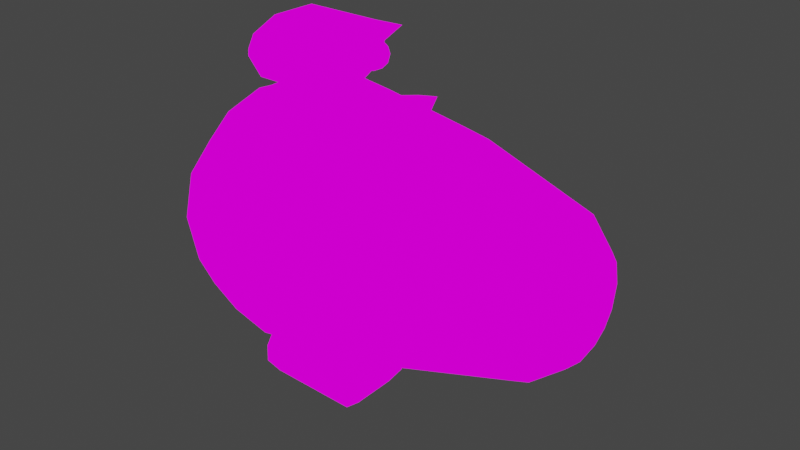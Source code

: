 # Source: ship-pirate.blend  (saved by Blender 2.93.21; exported with 4.5.12 LTS)
import bpy
from mathutils import Matrix  # noqa: F401  (used for matrix-valued properties, if any)

bpy.ops.wm.read_factory_settings(use_empty=True)
scene = bpy.context.scene
scene.name = 'Scene'

# ---- images (referenced by path relative to the original .blend; pixels are not part of the script)
import os
ASSET_DIR = os.environ.get("B2B_ASSET_DIR", "")  # directory of the original .blend (textures are referenced by path, not embedded)
HERE = os.path.dirname(os.path.abspath(__file__))  # packed textures are extracted next to this script under _unpacked/

def load_image(name, relpath, width, height, colorspace="sRGB"):
    """Load a texture the original file referenced (path relative to the .blend, or extracted next to this script)."""
    p = next((c for c in (os.path.join(HERE, relpath), os.path.join(ASSET_DIR, relpath)) if relpath and os.path.exists(c)), "")
    if p:
        img = bpy.data.images.load(p, check_existing=True)
        img.name = name
    else:  # same state as the original file: an image datablock whose file is absent (Cycles renders it pink)
        img = bpy.data.images.new(name, width, height)
        img.source = "FILE"
        img.filepath = "//" + (relpath or name)
    img.colorspace_settings.name = colorspace
    return img
img_src_ship_pirate_texture_psd = load_image('src-ship-pirate-texture.psd', 'src-ship-pirate-texture.psd', 1024, 1024, 'sRGB')

# ---- materials (node trees are filled in below, after node groups)
mat_material = bpy.data.materials.new('Material')
mat_material.use_transparent_shadow = False

# ---- material node trees
mat_material.use_nodes = True; mat_material.node_tree.nodes.clear()
_N = mat_material.node_tree.nodes; _L = mat_material.node_tree.links
n0 = _N.new('ShaderNodeBsdfPrincipled'); n0.name = 'Principled BSDF'; n0.location = (10, 300)
n0.distribution = 'GGX'
n0.subsurface_method = 'BURLEY'
n0.inputs[0].default_value = (0.0, 0.0, 0.0, 1.0)
n0.inputs[2].default_value = 1.0
n0.inputs[3].default_value = 1.45
n0.inputs[13].default_value = 0.0
n0.inputs[28].default_value = 1.0
n1 = _N.new('ShaderNodeOutputMaterial'); n1.name = 'Material Output'; n1.location = (300, 300)
n2 = _N.new('ShaderNodeTexImage'); n2.name = 'Image Texture'; n2.location = (-301, -12)
n2.image = img_src_ship_pirate_texture_psd
_L.new(n0.outputs[0], n1.inputs[0])
_L.new(n2.outputs[0], n0.inputs[27])
n1.is_active_output = True

# ---- world
world_world = bpy.data.worlds.new('World'); scene.world = world_world
world_world.use_nodes = True; world_world.node_tree.nodes.clear()
_N = world_world.node_tree.nodes; _L = world_world.node_tree.links
n0 = _N.new('ShaderNodeOutputWorld'); n0.name = 'World Output'; n0.location = (300, 300)
n1 = _N.new('ShaderNodeBackground'); n1.name = 'Background'; n1.location = (10, 300)
n1.inputs[0].default_value = (0.05088, 0.05088, 0.05088, 1.0)
_L.new(n1.outputs[0], n0.inputs[0])
n0.is_active_output = True
world_world.color = (0.05088, 0.05088, 0.05088)
world_world.use_sun_shadow = False
world_world.sun_shadow_jitter_overblur = 0.0

# ---- meshes
me_cube = bpy.data.meshes.new('Cube')
me_cube.from_pydata([(-0.9238, -0.9238, 0.9238), (-0.8527, 1.015, 1.084), (3.422, -0.453, 0.4517), (3.422, 0.4505, 0.4517), (3.422, -0.5723, 0.2771), (3.422, 0.5698, 0.2771), (3.422, 0.2758, 0.5711), (3.422, -0.001264, 0.6298), (3.422, -0.2784, 0.5711), (-0.5442, -1.059, 1.059), (-8.17e-08, -1.126, 1.126), (3.062, -0.6644, 0.6644), (3.062, 0.6644, 0.6644), (-9.062e-09, 1.075, 1.172), (-0.5442, 1.076, 1.191), (-0.8739, 0.5747, 1.267), (-1.053, -0.01803, 1.254), (-1.015, -0.5478, 1.127), (-1.059, -1.122, 0.5481), (-1.011, 1.198, 0.6139), (2.708, -0.3674, 0.3674), (2.708, 1.711e-08, 0.5187), (2.708, 0.3674, 0.3674), (3.062, -0.3667, 0.8454), (3.062, -1.327e-07, 0.9067), (3.062, 0.3667, 0.8454), (-1.012e-07, -0.6155, 1.445), (-7.339e-08, 1.676e-08, 1.551), (-3.624e-08, 0.6155, 1.445), (-0.5442, -0.5841, 1.347), (-0.5442, 6.849e-08, 1.445), (-0.5442, 0.61, 1.436), (-1.45, -0.09223, 0.7085), (3.062, -0.8454, 0.3667), (-7.515e-08, -1.445, 0.6155), (-0.5442, -1.347, 0.5841), (3.062, 0.8454, 0.3667), (0.0006944, 1.437, 0.6905), (1.515, -0.9761, 0.9761), (1.515, 0.9761, 0.9761), (1.515, -0.5387, 1.254), (1.515, -5.764e-08, 1.352), (1.515, 0.5387, 1.254), (1.515, -1.254, 0.5387), (1.515, 1.254, 0.5387), (5.226e-08, 1.516, 0.3199), (-0.5442, 1.478, 0.4463), (6.793e-09, 1.197, 1.041), (-0.5442, 1.267, 0.9112), (0.000806, 1.994, 0.8194), (-0.5442, 1.631, 0.7234), (-0.5442, 1.493, 0.8145), (0.0008059, 1.631, 0.943), (0.000806, 1.812, 0.5971), (-0.5442, 1.564, 0.5908), (-1.605, 0.7051, 0.8046), (-1.03, 0.518, 1.178), (-0.9556, 0.9068, 0.9915), (-1.05, 1.088, 0.6044), (-1.258, 0.9545, 0.2433), (-1.458, 0.5854, 0.1197), (-1.438, 0.01581, 0.6932), (-1.23, 0.1489, 1.054), (-1.533, 0.1966, 0.3061), (-1.158, 0.5637, 1.152), (-1.094, 0.8995, 0.9906), (-1.175, 1.056, 0.6562), (-1.355, 0.9407, 0.3443), (-1.528, 0.6219, 0.2376), (-1.511, 0.1299, 0.7329), (-1.331, 0.2449, 1.045), (-1.592, 0.2861, 0.3985), (-1.264, 0.5987, 1.126), (-1.209, 0.8889, 0.9869), (-1.279, 1.024, 0.6979), (-1.435, 0.9246, 0.4283), (-1.584, 0.649, 0.3361), (-1.569, 0.2237, 0.7642), (-1.414, 0.3231, 1.034), (-1.64, 0.3587, 0.4752), (-1.392, 0.6393, 1.073), (-1.35, 0.8605, 0.9665), (-1.403, 0.9634, 0.7462), (-1.522, 0.8877, 0.5408), (-1.636, 0.6777, 0.4705), (-1.624, 0.3536, 0.7968), (-1.506, 0.4293, 1.002), (-1.678, 0.4565, 0.5765), (-1.476, 0.6641, 1.008), (-1.446, 0.8217, 0.9327), (-1.484, 0.895, 0.7758), (-1.569, 0.841, 0.6295), (-1.65, 0.6914, 0.5794), (-1.642, 0.4606, 0.8118), (-1.557, 0.5145, 0.9582), (-1.68, 0.5338, 0.6549), (-0.9535, 0.8687, 0.9481), (-1.021, 0.5176, 1.116), (-1.039, 1.032, 0.5986), (-1.407, 0.5785, 0.161), (-1.227, 0.9118, 0.2725), (-1.201, 0.1844, 1.005), (-1.389, 0.06418, 0.6788), (-1.475, 0.2274, 0.3292), (-0.7492, 0.01929, 1.922), (0.2643, 0.6877, 1.923), (0.2567, -0.4755, 1.945), (0.5679, 0.3494, 2.15), (0.5679, -0.3276, 2.158), (0.6493, 0.5239, 2.209), (0.6249, 0.2993, 2.285), (0.6249, -0.2659, 2.291), (0.6493, -0.4969, 2.219), (0.2643, 0.2515, 1.67), (0.2643, 0.3208, 1.703), (0.2643, -0.3373, 1.709), (0.2643, -0.2709, 1.675), (0.6493, -0.4969, 2.219), (0.6493, 0.5239, 2.209), (0.2567, 0.479, 1.935), (0.2643, -0.685, 1.937), (0.2643, 0.4998, 1.647), (0.2643, 0.3324, 1.568), (0.2643, -0.3605, 1.575), (0.2643, -0.5209, 1.657), (-0.2907, 0.479, 1.935), (-0.2907, -0.4755, 1.945), (0.02043, -0.3276, 2.158), (0.02043, 0.3494, 2.15), (-0.2831, 0.3208, 1.703), (-0.2831, 0.2515, 1.67), (-0.2831, -0.2709, 1.675), (-0.2831, -0.3373, 1.709), (-0.08175, -0.2349, 1.686), (0.5035, -0.2318, 1.834), (-0.08175, -0.4081, 1.762), (0.5035, -0.3009, 1.865), (-0.08175, -0.4767, 1.938), (0.5035, -0.3283, 1.935), (-0.08175, -0.4007, 2.111), (0.5035, -0.298, 2.004), (-0.08175, -0.2245, 2.18), (0.5035, -0.2277, 2.032), (-0.08175, -0.05141, 2.104), (0.5035, -0.1586, 2.001), (-0.08175, 0.01724, 1.928), (0.5035, -0.1311, 1.931), (-0.08175, -0.05877, 1.755), (0.5035, -0.1615, 1.862), (0.5123, -0.2337, 1.746), (0.5123, -0.3644, 1.804), (0.5123, -0.4163, 1.937), (0.5123, -0.3589, 2.068), (0.5123, -0.2258, 2.12), (0.5123, -0.09503, 2.062), (0.5123, -0.04316, 1.929), (0.5123, -0.1006, 1.798), (0.6337, -0.3235, 1.843), (0.6337, -0.2325, 1.803), (0.6337, -0.3596, 1.936), (0.6337, -0.3197, 2.027), (0.6337, -0.227, 2.063), (0.6337, -0.1359, 2.023), (0.6337, -0.09983, 1.93), (0.6337, -0.1398, 1.839), (-0.4699, -0.2659, 2.291), (-0.4699, -0.4985, 2.182), (-0.4699, 0.5222, 2.171), (-0.4699, 0.2993, 2.285), (-0.4699, -0.685, 1.937), (-0.4699, 0.6877, 1.923), (-0.4699, 0.3324, 1.568), (-0.4699, 0.4998, 1.647), (-0.4699, -0.5209, 1.657), (-0.4699, -0.3605, 1.575), (-0.08175, 0.2096, 1.686), (0.5035, 0.2128, 1.834), (-0.08175, 0.03652, 1.762), (0.5035, 0.1437, 1.865), (-0.08175, -0.03214, 1.938), (0.5035, 0.1163, 1.935), (-0.08175, 0.04388, 2.111), (0.5035, 0.1466, 2.004), (-0.08175, 0.22, 2.18), (0.5035, 0.2169, 2.032), (-0.08175, 0.3932, 2.104), (0.5035, 0.286, 2.001), (-0.08175, 0.4618, 1.928), (0.5035, 0.3134, 1.931), (-0.08175, 0.3858, 1.755), (0.5035, 0.2831, 1.862), (0.5123, 0.2109, 1.746), (0.5123, 0.08014, 1.804), (0.5123, 0.02827, 1.937), (0.5123, 0.0857, 2.068), (0.5123, 0.2188, 2.12), (0.5123, 0.3496, 2.062), (0.5123, 0.4014, 1.929), (0.5123, 0.344, 1.798), (0.6337, 0.121, 1.843), (0.6337, 0.2121, 1.803), (0.6337, 0.08493, 1.936), (0.6337, 0.1249, 2.027), (0.6337, 0.2176, 2.063), (0.6337, 0.3086, 2.023), (0.6337, 0.3448, 1.93), (0.6337, 0.3048, 1.839), (-0.6882, -0.1598, 2.159), (-0.6882, -0.3962, 2.065), (-0.6882, 0.3834, 2.075), (-0.6882, 0.138, 2.163), (-0.6882, -0.4808, 1.916), (-0.6882, 0.4828, 1.929), (-0.6882, 0.1619, 1.687), (-0.6882, 0.3982, 1.781), (-0.6882, -0.3814, 1.77), (-0.6882, -0.1359, 1.682), (-0.7881, -0.07509, 2.098), (-0.7881, -0.2289, 2.03), (-0.7881, 0.2649, 2.04), (-0.7881, 0.1135, 2.102), (-0.7881, -0.2892, 1.923), (-0.7881, 0.3213, 1.935), (-0.7881, 0.1072, 1.759), (-0.7881, 0.261, 1.828), (-0.7881, -0.2328, 1.818), (-0.7881, -0.08145, 1.755), (-0.7492, 0.07461, 1.806), (-0.7492, -0.04821, 1.809), (-0.7492, -0.1393, 2.003), (-0.7492, -0.1804, 1.93), (-0.7492, -0.1456, 1.856), (-0.7492, -0.03795, 2.046), (-0.7492, 0.08487, 2.044), (-0.7492, 0.1759, 1.85), (-0.7492, 0.217, 1.923), (-0.7492, 0.1823, 1.997), (-1.01, -0.08152, 1.182), (-0.9769, -0.5506, 1.069), (-0.8961, -0.8835, 0.8898), (-1.015, -1.067, 0.5571), (-1.271, -0.5876, 0.6297), (-1.362, -0.1472, 0.6991), (-0.9238, -0.9238, -0.9238), (-0.8527, 1.015, -1.084), (3.422, -0.453, -0.4517), (3.422, 0.4505, -0.4517), (3.422, -0.5723, -0.2771), (3.422, 0.5698, -0.2771), (3.422, 0.2758, -0.5711), (3.422, -0.001264, -0.6298), (3.422, -0.2784, -0.5711), (-0.5442, -1.059, -1.059), (1.676e-08, -1.126, -1.126), (3.062, -0.6644, -0.6644), (3.062, 0.6644, -0.6644), (9.338e-08, 1.075, -1.172), (-0.5442, 1.076, -1.191), (-0.8739, 0.5747, -1.267), (-1.053, -0.01803, -1.254), (-1.015, -0.5478, -1.127), (-1.059, -1.122, -0.5481), (-1.011, 1.198, -0.6139), (2.708, -0.3674, -0.3674), (2.708, -2.241e-07, -0.5187), (2.708, 0.3674, -0.3674), (3.062, -0.3667, -0.8454), (3.062, -1.327e-07, -0.9067), (3.062, 0.3667, -0.8454), (2.506e-08, -0.6155, -1.445), (6.221e-08, 1.676e-08, -1.551), (9.005e-08, 0.6155, -1.445), (-0.5442, -0.5841, -1.347), (-0.5442, 6.849e-08, -1.445), (-0.5442, 0.61, -1.436), (-1.45, -0.09223, -0.7085), (3.062, -0.8454, -0.3667), (-2.134e-08, -1.445, -0.6155), (-0.5442, -1.347, -0.5841), (3.062, 0.8454, -0.3667), (0.0006945, 1.437, -0.6905), (1.515, -0.9761, -0.9761), (1.515, 0.9761, -0.9761), (1.515, -0.5387, -1.254), (1.515, -5.764e-08, -1.352), (1.515, 0.5387, -1.254), (1.515, -1.254, -0.5387), (1.515, 1.254, -0.5387), (8.023e-08, 1.516, -0.3199), (-0.5442, 1.478, -0.4463), (9.783e-08, 1.197, -1.041), (-0.5442, 1.267, -0.9112), (0.000806, 1.994, -0.8194), (-0.5442, 1.631, -0.7234), (-0.5442, 1.493, -0.8145), (0.000806, 1.631, -0.943), (0.000806, 1.812, -0.5971), (-0.5442, 1.564, -0.5908), (-1.605, 0.7051, -0.8046), (-1.03, 0.518, -1.178), (-0.9556, 0.9068, -0.9915), (-1.05, 1.088, -0.6044), (-1.258, 0.9545, -0.2433), (-1.458, 0.5854, -0.1197), (-1.438, 0.01581, -0.6932), (-1.23, 0.1489, -1.054), (-1.533, 0.1966, -0.3061), (-1.158, 0.5637, -1.152), (-1.094, 0.8995, -0.9906), (-1.175, 1.056, -0.6562), (-1.355, 0.9407, -0.3443), (-1.528, 0.6219, -0.2376), (-1.511, 0.1299, -0.7329), (-1.331, 0.2449, -1.045), (-1.592, 0.2861, -0.3985), (-1.264, 0.5987, -1.126), (-1.209, 0.8889, -0.9869), (-1.279, 1.024, -0.6979), (-1.435, 0.9246, -0.4283), (-1.584, 0.649, -0.3361), (-1.569, 0.2237, -0.7642), (-1.414, 0.3231, -1.034), (-1.64, 0.3587, -0.4752), (-1.392, 0.6393, -1.073), (-1.35, 0.8605, -0.9665), (-1.403, 0.9634, -0.7462), (-1.522, 0.8877, -0.5408), (-1.636, 0.6777, -0.4705), (-1.624, 0.3536, -0.7968), (-1.506, 0.4293, -1.002), (-1.678, 0.4565, -0.5765), (-1.476, 0.6641, -1.008), (-1.446, 0.8217, -0.9327), (-1.484, 0.895, -0.7758), (-1.569, 0.841, -0.6295), (-1.65, 0.6914, -0.5794), (-1.642, 0.4606, -0.8118), (-1.557, 0.5145, -0.9582), (-1.68, 0.5338, -0.6549), (-0.9535, 0.8687, -0.9481), (-1.021, 0.5176, -1.116), (-1.039, 1.032, -0.5986), (-1.407, 0.5785, -0.161), (-1.227, 0.9118, -0.2725), (-1.201, 0.1844, -1.005), (-1.389, 0.06418, -0.6788), (-1.475, 0.2274, -0.3292), (3.422, -0.6764, 1.496e-07), (3.422, 0.6285, 1.496e-07), (-1.126, -1.19, -4.923e-08), (-1.052, 1.253, -4.598e-08), (2.708, -0.5187, 2.427e-07), (2.708, -1.044e-07, 1.184e-07), (2.708, 0.5187, 1.516e-09), (-1.572, -0.1064, -6.873e-08), (-1.466, 0.5486, -6.408e-08), (3.062, -0.9067, 1.338e-07), (-5.849e-08, -1.551, -2.557e-15), (-0.5442, -1.445, -2.379e-08), (3.062, 0.9067, 1.338e-07), (9.129e-08, 1.572, 3.991e-15), (-0.5442, 1.513, -2.379e-08), (1.515, -1.352, 6.623e-08), (1.515, 1.352, 6.623e-08), (-0.7492, 0.01929, -1.922), (0.2643, 0.6877, -1.923), (0.2567, -0.4755, -1.945), (0.5679, 0.3494, -2.15), (0.5679, -0.3276, -2.158), (0.6493, 0.5239, -2.209), (0.6249, 0.2993, -2.285), (0.6249, -0.2659, -2.291), (0.6493, -0.4969, -2.219), (0.2643, 0.2515, -1.67), (0.2643, 0.3208, -1.703), (0.2643, -0.3373, -1.709), (0.2643, -0.2709, -1.675), (0.6493, -0.4969, -2.219), (0.6493, 0.5239, -2.209), (0.2567, 0.479, -1.935), (0.2643, -0.685, -1.937), (0.2643, 0.4998, -1.647), (0.2643, 0.3324, -1.568), (0.2643, -0.3605, -1.575), (0.2643, -0.5209, -1.657), (-0.2907, 0.479, -1.935), (-0.2907, -0.4755, -1.945), (0.02043, -0.3276, -2.158), (0.02043, 0.3494, -2.15), (-0.2831, 0.3208, -1.703), (-0.2831, 0.2515, -1.67), (-0.2831, -0.2709, -1.675), (-0.2831, -0.3373, -1.709), (-0.08175, -0.2349, -1.686), (0.5035, -0.2318, -1.834), (-0.08175, -0.4081, -1.762), (0.5035, -0.3009, -1.865), (-0.08175, -0.4767, -1.938), (0.5035, -0.3283, -1.935), (-0.08175, -0.4007, -2.111), (0.5035, -0.298, -2.004), (-0.08175, -0.2245, -2.18), (0.5035, -0.2277, -2.032), (-0.08175, -0.05141, -2.104), (0.5035, -0.1586, -2.001), (-0.08175, 0.01724, -1.928), (0.5035, -0.1311, -1.931), (-0.08175, -0.05877, -1.755), (0.5035, -0.1615, -1.862), (0.5123, -0.2337, -1.746), (0.5123, -0.3644, -1.804), (0.5123, -0.4163, -1.937), (0.5123, -0.3589, -2.068), (0.5123, -0.2258, -2.12), (0.5123, -0.09503, -2.062), (0.5123, -0.04316, -1.929), (0.5123, -0.1006, -1.798), (0.6337, -0.3235, -1.843), (0.6337, -0.2325, -1.803), (0.6337, -0.3596, -1.936), (0.6337, -0.3197, -2.027), (0.6337, -0.227, -2.063), (0.6337, -0.1359, -2.023), (0.6337, -0.09983, -1.93), (0.6337, -0.1398, -1.839), (-0.4699, -0.2659, -2.291), (-0.4699, -0.4985, -2.182), (-0.4699, 0.5222, -2.171), (-0.4699, 0.2993, -2.285), (-0.4699, -0.685, -1.937), (-0.4699, 0.6877, -1.923), (-0.4699, 0.3324, -1.568), (-0.4699, 0.4998, -1.647), (-0.4699, -0.5209, -1.657), (-0.4699, -0.3605, -1.575), (-0.08175, 0.2096, -1.686), (0.5035, 0.2128, -1.834), (-0.08175, 0.03652, -1.762), (0.5035, 0.1437, -1.865), (-0.08175, -0.03214, -1.938), (0.5035, 0.1163, -1.935), (-0.08175, 0.04388, -2.111), (0.5035, 0.1466, -2.004), (-0.08175, 0.22, -2.18), (0.5035, 0.2169, -2.032), (-0.08175, 0.3932, -2.104), (0.5035, 0.286, -2.001), (-0.08175, 0.4618, -1.928), (0.5035, 0.3134, -1.931), (-0.08175, 0.3858, -1.755), (0.5035, 0.2831, -1.862), (0.5123, 0.2109, -1.746), (0.5123, 0.08014, -1.804), (0.5123, 0.02827, -1.937), (0.5123, 0.0857, -2.068), (0.5123, 0.2188, -2.12), (0.5123, 0.3496, -2.062), (0.5123, 0.4014, -1.929), (0.5123, 0.344, -1.798), (0.6337, 0.121, -1.843), (0.6337, 0.2121, -1.803), (0.6337, 0.08493, -1.936), (0.6337, 0.1249, -2.027), (0.6337, 0.2176, -2.063), (0.6337, 0.3086, -2.023), (0.6337, 0.3448, -1.93), (0.6337, 0.3048, -1.839), (-0.6882, -0.1598, -2.159), (-0.6882, -0.3962, -2.065), (-0.6882, 0.3834, -2.075), (-0.6882, 0.138, -2.163), (-0.6882, -0.4808, -1.916), (-0.6882, 0.4828, -1.929), (-0.6882, 0.1619, -1.687), (-0.6882, 0.3982, -1.781), (-0.6882, -0.3814, -1.77), (-0.6882, -0.1359, -1.682), (-0.7881, -0.07509, -2.098), (-0.7881, -0.2289, -2.03), (-0.7881, 0.2649, -2.04), (-0.7881, 0.1135, -2.102), (-0.7881, -0.2892, -1.923), (-0.7881, 0.3213, -1.935), (-0.7881, 0.1072, -1.759), (-0.7881, 0.261, -1.828), (-0.7881, -0.2328, -1.818), (-0.7881, -0.08145, -1.755), (-0.7492, 0.07461, -1.806), (-0.7492, -0.04821, -1.809), (-0.7492, -0.1393, -2.003), (-0.7492, -0.1804, -1.93), (-0.7492, -0.1456, -1.856), (-0.7492, -0.03795, -2.046), (-0.7492, 0.08487, -2.044), (-0.7492, 0.1759, -1.85), (-0.7492, 0.217, -1.923), (-0.7492, 0.1823, -1.997), (-1.01, -0.08152, -1.182), (-0.9769, -0.5506, -1.069), (-0.8961, -0.8835, -0.8898), (-1.075, -1.127, -4.7e-08), (-1.015, -1.067, -0.5571), (-1.271, -0.5876, -0.6297), (-1.362, -0.1472, -0.6991), (-1.357, -0.6105, -5.932e-08), (-1.47, -0.1597, -6.428e-08)], [], [(352, 20, 351), (352, 22, 21), (353, 5, 22), (22, 5, 3), (21, 6, 7), (21, 8, 20), (20, 8, 2), (351, 4, 347), (40, 27, 26), (42, 27, 41), (26, 30, 29), (28, 30, 27), (8, 11, 2), (7, 23, 8), (7, 25, 24), (6, 12, 25), (42, 13, 28), (28, 14, 31), (14, 15, 31), (30, 15, 16), (29, 16, 17), (29, 0, 9), (10, 29, 9), (38, 26, 10), (17, 237, 238), (18, 500, 349), (32, 237, 16), (16, 56, 62), (19, 57, 1), (32, 505, 242), (43, 357, 362), (34, 358, 357), (347, 33, 356), (4, 11, 33), (38, 34, 43), (10, 35, 34), (35, 0, 18), (358, 18, 349), (363, 360, 45), (37, 53, 49), (5, 12, 3), (348, 36, 5), (46, 19, 54), (48, 1, 14), (47, 14, 13), (44, 37, 47), (12, 44, 39), (36, 363, 44), (11, 43, 33), (33, 362, 356), (11, 40, 38), (12, 42, 25), (25, 41, 24), (23, 41, 40), (53, 50, 49), (46, 350, 19), (45, 361, 46), (19, 48, 51), (37, 52, 47), (50, 54, 19), (19, 51, 50), (52, 50, 51), (48, 52, 51), (45, 54, 53), (59, 355, 60), (59, 19, 350), (15, 57, 56), (32, 62, 61), (97, 57, 96), (96, 58, 98), (99, 59, 60), (100, 58, 59), (102, 62, 101), (101, 56, 97), (103, 60, 63), (102, 63, 61), (73, 64, 65), (74, 65, 66), (75, 68, 76), (75, 66, 67), (77, 70, 78), (72, 70, 64), (76, 71, 79), (79, 69, 77), (81, 72, 73), (82, 73, 74), (83, 76, 84), (83, 74, 75), (85, 78, 86), (80, 78, 72), (84, 79, 87), (87, 77, 85), (89, 80, 81), (90, 81, 82), (92, 83, 84), (91, 82, 83), (93, 86, 94), (94, 80, 88), (92, 87, 95), (95, 85, 93), (55, 88, 89), (55, 89, 90), (55, 91, 92), (55, 90, 91), (55, 93, 94), (55, 94, 88), (55, 92, 95), (55, 95, 93), (71, 102, 69), (68, 103, 71), (64, 101, 97), (70, 102, 101), (66, 100, 67), (67, 99, 68), (66, 96, 98), (65, 97, 96), (118, 110, 111), (166, 169, 120), (110, 165, 111), (119, 129, 114), (106, 132, 126), (120, 173, 124), (123, 171, 122), (167, 109, 105), (166, 111, 165), (167, 110, 109), (171, 121, 122), (123, 173, 174), (172, 105, 121), (107, 117, 108), (119, 118, 107), (106, 117, 120), (114, 122, 121), (115, 123, 116), (119, 121, 105), (116, 122, 113), (106, 124, 115), (125, 127, 126), (126, 132, 131), (113, 129, 130), (119, 128, 125), (116, 130, 131), (116, 132, 115), (106, 127, 108), (108, 128, 107), (158, 150, 149), (150, 159, 151), (151, 160, 152), (160, 153, 152), (161, 154, 153), (162, 155, 154), (134, 146, 142), (163, 156, 155), (156, 158, 149), (147, 135, 139), (147, 149, 133), (155, 147, 145), (154, 145, 143), (141, 154, 143), (152, 141, 139), (137, 152, 139), (150, 137, 135), (149, 135, 133), (136, 158, 134), (136, 159, 157), (138, 160, 159), (140, 161, 160), (144, 161, 142), (146, 162, 144), (148, 163, 146), (148, 158, 164), (208, 165, 207), (209, 168, 167), (211, 166, 208), (210, 165, 168), (212, 167, 170), (214, 171, 213), (215, 174, 173), (212, 172, 214), (216, 171, 174), (211, 173, 169), (200, 192, 191), (199, 193, 192), (193, 202, 194), (194, 203, 195), (203, 196, 195), (204, 197, 196), (176, 188, 184), (205, 198, 197), (198, 200, 191), (189, 177, 181), (189, 191, 175), (197, 189, 187), (196, 187, 185), (183, 196, 185), (181, 195, 183), (193, 181, 179), (177, 193, 179), (191, 177, 175), (178, 200, 176), (180, 199, 178), (180, 202, 201), (182, 203, 202), (186, 203, 184), (188, 204, 186), (190, 205, 188), (190, 200, 206), (218, 207, 217), (219, 210, 209), (221, 208, 218), (217, 210, 220), (222, 209, 212), (224, 213, 223), (225, 216, 215), (222, 214, 224), (226, 213, 216), (221, 215, 211), (104, 229, 232), (104, 233, 236), (104, 230, 229), (104, 232, 233), (104, 236, 235), (104, 234, 227), (104, 228, 231), (104, 235, 234), (104, 227, 228), (104, 231, 230), (235, 219, 222), (236, 220, 219), (227, 226, 228), (234, 223, 227), (230, 218, 229), (230, 225, 221), (231, 226, 225), (232, 220, 233), (229, 217, 232), (235, 224, 234), (355, 63, 60), (32, 63, 354), (241, 505, 504), (239, 241, 240), (238, 242, 241), (240, 504, 500), (0, 240, 18), (0, 238, 239), (263, 352, 351), (352, 265, 353), (353, 248, 348), (265, 249, 246), (264, 249, 265), (251, 264, 263), (245, 251, 263), (247, 351, 347), (283, 270, 284), (270, 285, 284), (269, 273, 270), (273, 271, 270), (254, 251, 245), (266, 250, 251), (250, 268, 249), (249, 255, 246), (285, 256, 282), (271, 257, 256), (258, 257, 274), (273, 258, 274), (272, 259, 273), (243, 272, 252), (253, 272, 269), (281, 269, 283), (260, 497, 259), (500, 261, 349), (497, 275, 259), (259, 299, 258), (300, 262, 244), (275, 505, 354), (357, 286, 362), (358, 277, 357), (347, 276, 247), (247, 254, 245), (277, 281, 286), (278, 253, 277), (278, 243, 252), (358, 261, 278), (288, 360, 363), (280, 296, 288), (255, 248, 246), (279, 348, 248), (289, 297, 262), (244, 291, 257), (257, 290, 256), (290, 280, 287), (255, 287, 279), (279, 363, 359), (286, 254, 276), (362, 276, 356), (254, 283, 266), (285, 255, 268), (284, 268, 267), (266, 284, 267), (293, 296, 292), (350, 289, 262), (361, 288, 289), (262, 294, 291), (295, 280, 290), (293, 262, 297), (262, 293, 294), (293, 295, 294), (291, 295, 290), (288, 297, 289), (355, 302, 303), (302, 262, 301), (258, 300, 244), (275, 305, 259), (300, 340, 339), (301, 339, 341), (342, 302, 343), (343, 301, 341), (305, 345, 344), (299, 344, 340), (346, 303, 342), (345, 306, 346), (316, 307, 315), (317, 308, 316), (311, 318, 319), (318, 309, 317), (313, 320, 321), (315, 313, 321), (314, 319, 322), (312, 322, 320), (324, 315, 323), (325, 316, 324), (319, 326, 327), (326, 317, 325), (321, 328, 329), (323, 321, 329), (322, 327, 330), (320, 330, 328), (332, 323, 331), (333, 324, 332), (335, 326, 334), (334, 325, 333), (329, 336, 337), (323, 337, 331), (330, 335, 338), (328, 338, 336), (298, 332, 331), (298, 333, 332), (298, 335, 334), (298, 334, 333), (298, 337, 336), (298, 331, 337), (298, 338, 335), (298, 336, 338), (345, 314, 312), (346, 311, 314), (307, 344, 313), (313, 345, 312), (343, 309, 310), (342, 310, 311), (309, 339, 308), (308, 340, 307), (378, 377, 371), (380, 426, 372), (425, 370, 371), (389, 379, 374), (366, 392, 375), (433, 380, 384), (431, 383, 382), (365, 378, 427), (426, 371, 372), (370, 427, 369), (381, 431, 382), (433, 383, 434), (432, 365, 430), (377, 367, 368), (378, 379, 367), (366, 377, 368), (374, 382, 373), (383, 375, 376), (379, 381, 374), (382, 376, 373), (384, 366, 375), (385, 387, 388), (386, 385, 390), (390, 374, 373), (379, 388, 367), (376, 390, 373), (392, 376, 375), (387, 366, 368), (388, 368, 367), (410, 418, 409), (411, 417, 410), (411, 420, 419), (413, 420, 412), (414, 421, 413), (415, 422, 414), (408, 394, 402), (416, 423, 415), (409, 424, 416), (407, 403, 399), (407, 409, 416), (405, 416, 415), (405, 414, 403), (403, 413, 401), (401, 412, 399), (397, 412, 411), (397, 410, 395), (395, 409, 393), (418, 396, 394), (396, 419, 398), (398, 420, 400), (400, 421, 402), (421, 404, 402), (422, 406, 404), (423, 408, 406), (408, 418, 394), (425, 468, 467), (469, 428, 470), (426, 471, 468), (470, 425, 467), (472, 427, 469), (431, 474, 473), (475, 434, 476), (432, 472, 474), (476, 431, 473), (471, 433, 475), (452, 460, 451), (453, 459, 452), (453, 462, 461), (455, 462, 454), (456, 463, 455), (457, 464, 456), (436, 440, 444), (458, 465, 457), (458, 460, 466), (449, 445, 441), (449, 451, 458), (447, 458, 457), (447, 456, 445), (445, 455, 443), (443, 454, 441), (441, 453, 439), (437, 453, 452), (437, 451, 435), (460, 438, 436), (459, 440, 438), (440, 462, 442), (442, 463, 444), (463, 446, 444), (464, 448, 446), (465, 450, 448), (450, 460, 436), (467, 478, 477), (479, 470, 480), (468, 481, 478), (470, 477, 480), (482, 469, 479), (473, 484, 483), (485, 476, 486), (474, 482, 484), (486, 473, 483), (481, 475, 485), (364, 492, 489), (364, 496, 493), (364, 489, 490), (364, 493, 492), (364, 495, 496), (364, 487, 494), (364, 491, 488), (364, 494, 495), (364, 488, 487), (364, 490, 491), (495, 479, 496), (496, 480, 493), (486, 487, 488), (483, 494, 487), (478, 490, 489), (490, 485, 491), (491, 486, 488), (480, 492, 493), (477, 489, 492), (484, 495, 494), (355, 306, 354), (275, 306, 304), (502, 505, 503), (499, 502, 498), (498, 503, 497), (501, 504, 502), (501, 243, 261), (243, 498, 260), (4, 20, 2), (247, 245, 263), (248, 265, 246), (6, 22, 3), (352, 21, 20), (352, 353, 22), (353, 348, 5), (21, 22, 6), (21, 7, 8), (351, 20, 4), (40, 41, 27), (42, 28, 27), (26, 27, 30), (28, 31, 30), (8, 23, 11), (7, 24, 23), (7, 6, 25), (6, 3, 12), (42, 39, 13), (28, 13, 14), (14, 1, 15), (30, 31, 15), (29, 30, 16), (29, 17, 0), (10, 26, 29), (38, 40, 26), (17, 16, 237), (18, 240, 500), (32, 242, 237), (16, 15, 56), (19, 58, 57), (32, 354, 505), (43, 34, 357), (34, 35, 358), (347, 4, 33), (4, 2, 11), (38, 10, 34), (10, 9, 35), (35, 9, 0), (358, 35, 18), (37, 44, 45), (44, 363, 45), (37, 45, 53), (5, 36, 12), (348, 359, 36), (48, 19, 1), (47, 48, 14), (13, 39, 47), (39, 44, 47), (12, 36, 44), (36, 359, 363), (11, 38, 43), (33, 43, 362), (11, 23, 40), (12, 39, 42), (25, 42, 41), (23, 24, 41), (53, 54, 50), (46, 361, 350), (45, 360, 361), (37, 49, 52), (52, 49, 50), (48, 47, 52), (45, 46, 54), (59, 350, 355), (59, 58, 19), (15, 1, 57), (32, 16, 62), (97, 56, 57), (96, 57, 58), (99, 100, 59), (100, 98, 58), (102, 61, 62), (101, 62, 56), (103, 99, 60), (102, 103, 63), (73, 72, 64), (74, 73, 65), (75, 67, 68), (75, 74, 66), (77, 69, 70), (72, 78, 70), (76, 68, 71), (79, 71, 69), (81, 80, 72), (82, 81, 73), (83, 75, 76), (83, 82, 74), (85, 77, 78), (80, 86, 78), (84, 76, 79), (87, 79, 77), (89, 88, 80), (90, 89, 81), (92, 91, 83), (91, 90, 82), (93, 85, 86), (94, 86, 80), (92, 84, 87), (95, 87, 85), (71, 103, 102), (68, 99, 103), (64, 70, 101), (70, 69, 102), (66, 98, 100), (67, 100, 99), (66, 65, 96), (65, 64, 97), (118, 109, 110), (111, 112, 117), (117, 118, 111), (120, 117, 112), (112, 166, 120), (110, 168, 165), (119, 125, 129), (106, 115, 132), (120, 169, 173), (123, 174, 171), (105, 170, 167), (109, 118, 105), (166, 112, 111), (167, 168, 110), (171, 172, 121), (123, 124, 173), (172, 170, 105), (107, 118, 117), (119, 105, 118), (106, 108, 117), (114, 113, 122), (115, 124, 123), (119, 114, 121), (116, 123, 122), (106, 120, 124), (125, 128, 127), (131, 130, 126), (130, 129, 125), (126, 130, 125), (113, 114, 129), (119, 107, 128), (116, 113, 130), (116, 131, 132), (106, 126, 127), (108, 127, 128), (158, 157, 150), (150, 157, 159), (151, 159, 160), (160, 161, 153), (161, 162, 154), (162, 163, 155), (138, 136, 134), (134, 148, 146), (146, 144, 142), (142, 140, 138), (138, 134, 142), (163, 164, 156), (156, 164, 158), (147, 133, 135), (135, 137, 139), (139, 141, 143), (143, 145, 139), (145, 147, 139), (147, 156, 149), (155, 156, 147), (154, 155, 145), (141, 153, 154), (152, 153, 141), (137, 151, 152), (150, 151, 137), (149, 150, 135), (136, 157, 158), (136, 138, 159), (138, 140, 160), (140, 142, 161), (144, 162, 161), (146, 163, 162), (148, 164, 163), (148, 134, 158), (208, 166, 165), (209, 210, 168), (211, 169, 166), (210, 207, 165), (212, 209, 167), (214, 172, 171), (215, 216, 174), (212, 170, 172), (216, 213, 171), (211, 215, 173), (200, 199, 192), (199, 201, 193), (193, 201, 202), (194, 202, 203), (203, 204, 196), (204, 205, 197), (180, 178, 176), (176, 190, 188), (188, 186, 184), (184, 182, 180), (180, 176, 184), (205, 206, 198), (198, 206, 200), (189, 175, 177), (177, 179, 181), (181, 183, 185), (185, 187, 181), (187, 189, 181), (189, 198, 191), (197, 198, 189), (196, 197, 187), (183, 195, 196), (181, 194, 195), (193, 194, 181), (177, 192, 193), (191, 192, 177), (178, 199, 200), (180, 201, 199), (180, 182, 202), (182, 184, 203), (186, 204, 203), (188, 205, 204), (190, 206, 205), (190, 176, 200), (218, 208, 207), (219, 220, 210), (221, 211, 208), (217, 207, 210), (222, 219, 209), (224, 214, 213), (225, 226, 216), (222, 212, 214), (226, 223, 213), (221, 225, 215), (235, 236, 219), (236, 233, 220), (227, 223, 226), (234, 224, 223), (230, 221, 218), (230, 231, 225), (231, 228, 226), (232, 217, 220), (229, 218, 217), (235, 222, 224), (355, 354, 63), (32, 61, 63), (241, 242, 505), (239, 238, 241), (238, 237, 242), (240, 241, 504), (0, 239, 240), (0, 17, 238), (263, 264, 352), (352, 264, 265), (353, 265, 248), (264, 250, 249), (251, 250, 264), (247, 263, 351), (283, 269, 270), (270, 271, 285), (269, 272, 273), (273, 274, 271), (254, 266, 251), (266, 267, 250), (250, 267, 268), (249, 268, 255), (285, 271, 256), (271, 274, 257), (258, 244, 257), (273, 259, 258), (272, 260, 259), (243, 260, 272), (253, 252, 272), (281, 253, 269), (260, 498, 497), (500, 501, 261), (497, 503, 275), (259, 305, 299), (300, 301, 262), (275, 503, 505), (357, 277, 286), (358, 278, 277), (347, 356, 276), (247, 276, 254), (277, 253, 281), (278, 252, 253), (278, 261, 243), (358, 349, 261), (363, 287, 288), (287, 280, 288), (280, 292, 296), (255, 279, 248), (279, 359, 348), (244, 262, 291), (257, 291, 290), (287, 282, 290), (282, 256, 290), (255, 282, 287), (279, 287, 363), (286, 281, 254), (362, 286, 276), (254, 281, 283), (285, 282, 255), (284, 285, 268), (266, 283, 284), (293, 297, 296), (350, 361, 289), (361, 360, 288), (295, 292, 280), (293, 292, 295), (291, 294, 295), (288, 296, 297), (355, 350, 302), (302, 350, 262), (258, 299, 300), (275, 304, 305), (300, 299, 340), (301, 300, 339), (342, 303, 302), (343, 302, 301), (305, 304, 345), (299, 305, 344), (346, 306, 303), (345, 304, 306), (316, 308, 307), (317, 309, 308), (311, 310, 318), (318, 310, 309), (313, 312, 320), (315, 307, 313), (314, 311, 319), (312, 314, 322), (324, 316, 315), (325, 317, 316), (319, 318, 326), (326, 318, 317), (321, 320, 328), (323, 315, 321), (322, 319, 327), (320, 322, 330), (332, 324, 323), (333, 325, 324), (335, 327, 326), (334, 326, 325), (329, 328, 336), (323, 329, 337), (330, 327, 335), (328, 330, 338), (345, 346, 314), (346, 342, 311), (307, 340, 344), (313, 344, 345), (343, 341, 309), (342, 343, 310), (309, 341, 339), (308, 339, 340), (370, 369, 378), (377, 372, 371), (370, 378, 371), (380, 429, 426), (372, 377, 380), (425, 428, 370), (389, 385, 379), (366, 386, 392), (433, 429, 380), (431, 434, 383), (427, 430, 365), (378, 369, 427), (426, 425, 371), (370, 428, 427), (381, 432, 431), (433, 384, 383), (432, 381, 365), (377, 378, 367), (378, 365, 379), (366, 380, 377), (374, 381, 382), (383, 384, 375), (379, 365, 381), (382, 383, 376), (384, 380, 366), (385, 386, 387), (389, 390, 385), (390, 391, 386), (391, 392, 386), (390, 389, 374), (379, 385, 388), (376, 391, 390), (392, 391, 376), (387, 386, 366), (388, 387, 368), (410, 417, 418), (411, 419, 417), (411, 412, 420), (413, 421, 420), (414, 422, 421), (415, 423, 422), (394, 396, 402), (396, 398, 402), (398, 400, 402), (402, 404, 406), (406, 408, 402), (416, 424, 423), (409, 418, 424), (395, 393, 407), (407, 405, 403), (403, 401, 399), (399, 397, 395), (395, 407, 399), (407, 393, 409), (405, 407, 416), (405, 415, 414), (403, 414, 413), (401, 413, 412), (397, 399, 412), (397, 411, 410), (395, 410, 409), (418, 417, 396), (396, 417, 419), (398, 419, 420), (400, 420, 421), (421, 422, 404), (422, 423, 406), (423, 424, 408), (408, 424, 418), (425, 426, 468), (469, 427, 428), (426, 429, 471), (470, 428, 425), (472, 430, 427), (431, 432, 474), (475, 433, 434), (432, 430, 472), (476, 434, 431), (471, 429, 433), (452, 459, 460), (453, 461, 459), (453, 454, 462), (455, 463, 462), (456, 464, 463), (457, 465, 464), (436, 438, 440), (440, 442, 444), (444, 446, 436), (446, 448, 436), (448, 450, 436), (458, 466, 465), (458, 451, 460), (437, 435, 449), (449, 447, 445), (445, 443, 441), (441, 439, 437), (437, 449, 441), (449, 435, 451), (447, 449, 458), (447, 457, 456), (445, 456, 455), (443, 455, 454), (441, 454, 453), (437, 439, 453), (437, 452, 451), (460, 459, 438), (459, 461, 440), (440, 461, 462), (442, 462, 463), (463, 464, 446), (464, 465, 448), (465, 466, 450), (450, 466, 460), (467, 468, 478), (479, 469, 470), (468, 471, 481), (470, 467, 477), (482, 472, 469), (473, 474, 484), (485, 475, 476), (474, 472, 482), (486, 476, 473), (481, 471, 475), (495, 482, 479), (496, 479, 480), (486, 483, 487), (483, 484, 494), (478, 481, 490), (490, 481, 485), (491, 485, 486), (480, 477, 492), (477, 478, 489), (484, 482, 495), (355, 303, 306), (275, 354, 306), (502, 504, 505), (499, 501, 502), (498, 502, 503), (501, 500, 504), (501, 499, 243), (243, 499, 498)])
me_cube.polygons.foreach_set('use_smooth', [1, 1, 1, 1, 1, 1, 1, 1, 0, 0, 1, 1, 0, 0, 0, 0, 0, 1, 1, 1, 1, 1, 1, 0, 0, 0, 0, 1, 1, 0, 0, 1, 0, 0, 0, 1, 1, 1, 0, 0, 0, 0, 1, 1, 1, 0, 1, 1, 1, 1, 1, 1, 1, 1, 1, 1, 1, 1, 0, 1, 1, 1, 1, 1, 1, 1, 1, 1, 1, 1, 1, 1, 1, 1, 1, 1, 1, 1, 1, 1, 1, 1, 1, 1, 1, 1, 1, 1, 1, 1, 1, 1, 1, 1, 1, 1, 1, 1, 1, 1, 1, 1, 1, 1, 1, 1, 1, 1, 1, 1, 1, 1, 1, 1, 1, 1, 0, 0, 0, 0, 0, 0, 0, 0, 0, 0, 0, 0, 0, 0, 0, 0, 0, 0, 0, 0, 0, 0, 0, 0, 0, 0, 0, 0, 0, 0, 0, 0, 0, 0, 0, 0, 0, 0, 0, 0, 0, 0, 0, 0, 0, 0, 0, 0, 0, 0, 0, 0, 0, 0, 0, 0, 0, 0, 0, 0, 0, 0, 0, 0, 0, 0, 0, 0, 0, 0, 0, 0, 0, 0, 0, 0, 0, 0, 0, 0, 0, 0, 0, 0, 0, 0, 0, 0, 0, 0, 0, 0, 0, 0, 0, 0, 0, 0, 0, 0, 0, 0, 0, 0, 0, 0, 0, 0, 0, 0, 0, 0, 0, 0, 0, 0, 0, 0, 0, 0, 0, 1, 1, 1, 1, 1, 1, 0, 0, 1, 1, 1, 1, 1, 1, 1, 1, 0, 0, 1, 1, 0, 0, 0, 0, 0, 1, 1, 1, 1, 1, 1, 0, 0, 0, 0, 1, 1, 0, 0, 1, 0, 0, 0, 1, 1, 1, 0, 0, 0, 0, 1, 1, 1, 0, 1, 1, 1, 1, 1, 1, 1, 1, 1, 1, 1, 1, 0, 1, 1, 1, 1, 1, 1, 1, 1, 1, 1, 1, 1, 1, 1, 1, 1, 1, 1, 1, 1, 1, 1, 1, 1, 1, 1, 1, 1, 1, 1, 1, 1, 1, 1, 1, 1, 1, 1, 1, 1, 1, 1, 1, 1, 1, 1, 1, 1, 1, 1, 1, 1, 1, 1, 1, 1, 1, 0, 0, 0, 0, 0, 0, 0, 0, 0, 0, 0, 0, 0, 0, 0, 0, 0, 0, 0, 0, 0, 0, 0, 0, 0, 0, 0, 0, 0, 0, 0, 0, 0, 0, 0, 0, 0, 0, 0, 0, 0, 0, 0, 0, 0, 0, 0, 0, 0, 0, 0, 0, 0, 0, 0, 0, 0, 0, 0, 0, 0, 0, 0, 0, 0, 0, 0, 0, 0, 0, 0, 0, 0, 0, 0, 0, 0, 0, 0, 0, 0, 0, 0, 0, 0, 0, 0, 0, 0, 0, 0, 0, 0, 0, 0, 0, 0, 0, 0, 0, 0, 0, 0, 0, 0, 0, 0, 0, 0, 0, 0, 0, 0, 0, 0, 0, 0, 0, 0, 0, 0, 1, 1, 1, 1, 1, 1, 0, 0, 1, 1, 1, 1, 1, 1, 1, 1, 1, 1, 0, 0, 1, 1, 0, 0, 0, 0, 0, 1, 1, 1, 1, 1, 1, 0, 0, 0, 0, 1, 1, 0, 0, 1, 0, 0, 0, 1, 1, 1, 0, 0, 0, 0, 0, 1, 1, 0, 0, 1, 1, 1, 1, 1, 1, 1, 1, 1, 1, 1, 0, 1, 1, 1, 1, 1, 1, 1, 1, 1, 1, 1, 1, 1, 1, 1, 1, 1, 1, 1, 1, 1, 1, 1, 1, 1, 1, 1, 1, 1, 1, 1, 1, 1, 1, 1, 1, 1, 1, 1, 1, 1, 1, 1, 1, 1, 1, 1, 0, 0, 0, 0, 0, 0, 0, 0, 0, 0, 0, 0, 0, 0, 0, 0, 0, 0, 0, 0, 0, 0, 0, 0, 0, 0, 0, 0, 0, 0, 0, 0, 0, 0, 0, 0, 0, 0, 0, 0, 0, 0, 0, 0, 0, 0, 0, 0, 0, 0, 0, 0, 0, 0, 0, 0, 0, 0, 0, 0, 0, 0, 0, 0, 0, 0, 0, 0, 0, 0, 0, 0, 0, 0, 0, 0, 0, 0, 0, 0, 0, 0, 0, 0, 0, 0, 0, 0, 0, 0, 0, 0, 0, 0, 0, 0, 0, 0, 0, 0, 0, 0, 0, 0, 0, 0, 0, 0, 0, 0, 0, 0, 0, 0, 0, 0, 0, 0, 0, 0, 0, 0, 0, 0, 0, 0, 0, 0, 0, 0, 0, 0, 0, 1, 1, 1, 1, 1, 1, 0, 0, 1, 1, 1, 1, 1, 1, 0, 0, 1, 1, 0, 0, 0, 0, 0, 1, 1, 1, 1, 1, 1, 0, 0, 0, 0, 1, 1, 0, 0, 1, 0, 0, 0, 1, 1, 1, 0, 0, 0, 0, 0, 1, 1, 0, 0, 1, 1, 1, 1, 1, 1, 1, 1, 1, 1, 1, 0, 1, 1, 1, 1, 1, 1, 1, 1, 1, 1, 1, 1, 1, 1, 1, 1, 1, 1, 1, 1, 1, 1, 1, 1, 1, 1, 1, 1, 1, 1, 1, 1, 1, 1, 1, 1, 1, 1, 1, 1, 1, 1, 1, 1, 1, 1, 1, 0, 0, 0, 0, 0, 0, 0, 0, 0, 0, 0, 0, 0, 0, 0, 0, 0, 0, 0, 0, 0, 0, 0, 0, 0, 0, 0, 0, 0, 0, 0, 0, 0, 0, 0, 0, 0, 0, 0, 0, 0, 0, 0, 0, 0, 0, 0, 0, 0, 0, 0, 0, 0, 0, 0, 0, 0, 0, 0, 0, 0, 0, 0, 0, 0, 0, 0, 0, 0, 0, 0, 0, 0, 0, 0, 0, 0, 0, 0, 0, 0, 0, 0, 0, 0, 0, 0, 0, 0, 0, 0, 0, 0, 0, 0, 0, 0, 0, 0, 0, 0, 0, 0, 0, 0, 0, 0, 0, 0, 0, 0, 0, 0, 0, 0, 0, 0, 0, 0, 0, 0, 0, 0, 0, 0, 0, 0, 0, 0, 0, 0, 0, 0, 1, 1, 1, 1, 1, 1, 0, 0])
_k = set([(19, 46), (19, 48), (37, 45), (37, 47), (45, 46), (47, 48), (56, 57), (56, 62), (57, 58), (58, 59), (59, 60), (60, 63), (61, 62), (61, 63), (96, 97), (96, 98), (97, 101), (98, 100), (99, 100), (99, 103), (101, 102), (102, 103), (262, 289), (262, 291), (280, 288), (280, 290), (288, 289), (290, 291), (299, 300), (299, 305), (300, 301), (301, 302), (302, 303), (303, 306), (304, 305), (304, 306), (339, 340), (339, 341), (340, 344), (341, 343), (342, 343), (342, 346), (344, 345), (345, 346)])
me_cube.attributes.new('sharp_edge', 'BOOLEAN', 'EDGE').data.foreach_set('value', [ (min(e.vertices), max(e.vertices)) in _k for e in me_cube.edges])
_uv = me_cube.uv_layers.new(name='UVMap')
_uv.uv.foreach_set('vector', [0.2005, 0.5109, 0.1818, 0.4909, 0.2014, 0.4835, 0.2005, 0.5109, 0.1806, 0.5297, 0.1732, 0.5101, 0.01541, 0.988, 0.08158, 0.8773, 0.08158, 0.988, 0.2392, 0.874, 0.2766, 0.9874, 0.239, 0.9873, 0.08158, 0.988, 0.01541, 0.8773, 0.08158, 0.8773, 0.01541, 0.988, 0.08158, 0.8773, 0.08158, 0.988, 0.2392, 0.874, 0.2766, 0.9874, 0.239, 0.9873, 0.08158, 0.988, 0.01541, 0.8773, 0.08158, 0.8773, 0.4308, 0.2489, 0.5871, 0.309, 0.5871, 0.2489, 0.4308, 0.3679, 0.5871, 0.3077, 0.4308, 0.3077, 0.129, 0.1483, 0.06721, 0.2201, 0.06721, 0.1483, 0.129, 0.2904, 0.06721, 0.2201, 0.129, 0.2201, 0.1682, 0.4862, 0.1587, 0.4516, 0.1772, 0.477, 0.1619, 0.5021, 0.1413, 0.4714, 0.1682, 0.4862, 0.1619, 0.5021, 0.1327, 0.5248, 0.1325, 0.4974, 0.1629, 0.5193, 0.1427, 0.5491, 0.1327, 0.5248, 0.4308, 0.4882, 0.2745, 0.4281, 0.2745, 0.4882, 0.129, 0.2904, 0.06721, 0.3622, 0.06721, 0.2904, 0.06721, 0.3622, 0.00541, 0.2904, 0.06721, 0.2904, 0.06721, 0.2201, 0.00541, 0.2904, 0.00541, 0.2201, 0.06721, 0.1483, 0.00541, 0.2201, 0.00541, 0.1483, 0.06721, 0.1483, 0.00541, 0.07798, 0.06721, 0.07798, 0.129, 0.07798, 0.06721, 0.1483, 0.06721, 0.07798, 0.4308, 0.1887, 0.5871, 0.2489, 0.5871, 0.1887, 0.2892, 0.6516, 0.2951, 0.7012, 0.2831, 0.6513, 0.2277, 0.5905, 0.1694, 0.5901, 0.1694, 0.5833, 0.2447, 0.7001, 0.2951, 0.7012, 0.3027, 0.708, 0.2955, 0.7443, 0.2809, 0.7931, 0.2679, 0.755, 0.2248, 0.8543, 0.2635, 0.8302, 0.274, 0.8433, 0.2447, 0.7001, 0.1694, 0.6929, 0.2437, 0.6942, 0.4308, 0.1208, 0.2749, 0.06466, 0.4308, 0.06466, 0.1253, 0.4424, 0.06761, 0.4998, 0.06761, 0.4424, 0.2059, 0.4682, 0.1828, 0.4413, 0.2105, 0.441, 0.1886, 0.4715, 0.1587, 0.4516, 0.1828, 0.4413, 0.4308, 0.1887, 0.5871, 0.1286, 0.4308, 0.1286, 0.129, 0.07798, 0.06721, 0.007695, 0.129, 0.007695, 0.06721, 0.007695, 0.00541, 0.07798, 0.00541, 0.007695, 0.06761, 0.4998, 0.1253, 0.551, 0.06761, 0.551, 0.4308, 0.4285, 0.2749, 0.4285, 0.2749, 0.3981, 0.3495, 0.8822, 0.4017, 0.9327, 0.3843, 0.9838, 0.1773, 0.54, 0.1427, 0.5491, 0.1684, 0.531, 0.1929, 0.5465, 0.1622, 0.5666, 0.1773, 0.54, 0.6164, 0.9676, 0.684, 0.9912, 0.624, 0.948, 0.06721, 0.4325, 0.00541, 0.3622, 0.06721, 0.3622, 0.129, 0.4325, 0.06721, 0.3622, 0.129, 0.3622, 0.4308, 0.3687, 0.2745, 0.3687, 0.2745, 0.3969, 0.5871, 0.4281, 0.4308, 0.3687, 0.4308, 0.4281, 0.5866, 0.3724, 0.4308, 0.4285, 0.4308, 0.3724, 0.2745, 0.1887, 0.4308, 0.1286, 0.2745, 0.1286, 0.5866, 0.1208, 0.4308, 0.06466, 0.5866, 0.06466, 0.2745, 0.1887, 0.4308, 0.2489, 0.4308, 0.1887, 0.5871, 0.4281, 0.4308, 0.4882, 0.5871, 0.4882, 0.2745, 0.3679, 0.4308, 0.3077, 0.2745, 0.3077, 0.2745, 0.2489, 0.4308, 0.309, 0.4308, 0.2489, 0.5632, 0.9032, 0.6313, 0.9313, 0.5769, 0.8686, 0.2066, 0.9192, 0.1651, 0.8697, 0.2218, 0.8697, 0.1945, 0.9712, 0.1651, 0.9192, 0.2066, 0.9192, 0.684, 0.9912, 0.6811, 0.9206, 0.6507, 0.9262, 0.3495, 0.8822, 0.3286, 0.9382, 0.2697, 0.8788, 0.6313, 0.9313, 0.624, 0.948, 0.684, 0.9912, 0.684, 0.9912, 0.6507, 0.9262, 0.6313, 0.9313, 0.6256, 0.8579, 0.6313, 0.9313, 0.6507, 0.9262, 0.6811, 0.9206, 0.6256, 0.8579, 0.6507, 0.9262, 0.548, 0.9573, 0.624, 0.948, 0.5632, 0.9032, 0.188, 0.824, 0.1657, 0.7823, 0.1765, 0.7857, 0.188, 0.824, 0.2248, 0.8543, 0.1654, 0.8584, 0.2955, 0.803, 0.2635, 0.8302, 0.2809, 0.7931, 0.2341, 0.7266, 0.2679, 0.755, 0.2319, 0.7367, 0.2751, 0.7935, 0.2635, 0.8302, 0.2596, 0.8263, 0.2596, 0.8263, 0.2242, 0.8433, 0.2248, 0.8377, 0.1824, 0.7868, 0.188, 0.824, 0.1765, 0.7857, 0.1928, 0.8209, 0.2242, 0.8433, 0.188, 0.824, 0.2317, 0.7432, 0.2679, 0.755, 0.2637, 0.7595, 0.2637, 0.7595, 0.2809, 0.7931, 0.2751, 0.7935, 0.1978, 0.755, 0.1765, 0.7857, 0.1938, 0.7499, 0.2317, 0.7432, 0.1938, 0.7499, 0.2319, 0.7367, 0.8215, 0.928, 0.901, 0.9397, 0.8146, 0.954, 0.7663, 0.8898, 0.8146, 0.954, 0.7427, 0.9038, 0.7542, 0.8234, 0.7775, 0.7455, 0.793, 0.7681, 0.7542, 0.8234, 0.7427, 0.9038, 0.7276, 0.8176, 0.9146, 0.7957, 0.9521, 0.8677, 0.9256, 0.8617, 0.8874, 0.9165, 0.9521, 0.8677, 0.901, 0.9397, 0.793, 0.7681, 0.8646, 0.7294, 0.8597, 0.7565, 0.8597, 0.7565, 0.9368, 0.7805, 0.9146, 0.7957, 0.8288, 0.9001, 0.8874, 0.9165, 0.8215, 0.928, 0.7915, 0.8749, 0.8215, 0.928, 0.7663, 0.8898, 0.7829, 0.8298, 0.793, 0.7681, 0.8096, 0.7925, 0.7829, 0.8298, 0.7663, 0.8898, 0.7542, 0.8234, 0.8907, 0.8119, 0.9256, 0.8617, 0.8974, 0.8554, 0.8727, 0.8917, 0.9256, 0.8617, 0.8874, 0.9165, 0.8096, 0.7925, 0.8597, 0.7565, 0.8543, 0.7854, 0.8543, 0.7854, 0.9146, 0.7957, 0.8907, 0.8119, 0.8332, 0.8812, 0.8727, 0.8917, 0.8288, 0.9001, 0.8084, 0.8645, 0.8288, 0.9001, 0.7915, 0.8749, 0.8202, 0.8094, 0.7829, 0.8298, 0.8096, 0.7925, 0.8026, 0.8346, 0.7915, 0.8749, 0.7829, 0.8298, 0.8744, 0.8225, 0.8974, 0.8554, 0.879, 0.8516, 0.879, 0.8516, 0.8727, 0.8917, 0.8622, 0.8755, 0.8202, 0.8094, 0.8543, 0.7854, 0.8503, 0.8048, 0.8503, 0.8048, 0.8907, 0.8119, 0.8744, 0.8225, 0.8392, 0.8429, 0.8622, 0.8755, 0.8332, 0.8812, 0.8392, 0.8429, 0.8332, 0.8812, 0.8084, 0.8645, 0.8392, 0.8429, 0.8026, 0.8346, 0.8202, 0.8094, 0.8392, 0.8429, 0.8084, 0.8645, 0.8026, 0.8346, 0.8392, 0.8429, 0.8744, 0.8225, 0.879, 0.8516, 0.8392, 0.8429, 0.879, 0.8516, 0.8622, 0.8755, 0.8392, 0.8429, 0.8202, 0.8094, 0.8503, 0.8048, 0.8392, 0.8429, 0.8503, 0.8048, 0.8744, 0.8225, 0.8646, 0.7294, 0.9781, 0.7543, 0.9368, 0.7805, 0.7775, 0.7455, 0.8708, 0.6847, 0.8646, 0.7294, 0.901, 0.9397, 0.995, 0.8807, 0.921, 0.9787, 0.9521, 0.8677, 0.9781, 0.7543, 0.995, 0.8807, 0.7427, 0.9038, 0.6851, 0.8115, 0.7276, 0.8176, 0.7276, 0.8176, 0.7506, 0.7107, 0.7775, 0.7455, 0.7427, 0.9038, 0.8018, 0.995, 0.7087, 0.9252, 0.8146, 0.954, 0.921, 0.9787, 0.8018, 0.995, 0.4643, 0.7073, 0.5044, 0.6972, 0.6027, 0.6971, 0.649, 0.5078, 0.7036, 0.5076, 0.7039, 0.6377, 0.5047, 0.6986, 0.6033, 0.5074, 0.6025, 0.6985, 0.8728, 0.2235, 0.9079, 0.156, 0.9079, 0.2244, 0.7244, 0.2235, 0.6902, 0.156, 0.7244, 0.155, 0.7039, 0.6377, 0.761, 0.5075, 0.7613, 0.6376, 0.7932, 0.6375, 0.9157, 0.5072, 0.9159, 0.6373, 0.4593, 0.5078, 0.4639, 0.706, 0.4059, 0.6376, 0.649, 0.5078, 0.6025, 0.6985, 0.6033, 0.5074, 0.4593, 0.5078, 0.5047, 0.6986, 0.4639, 0.706, 0.3144, 0.5072, 0.3468, 0.6374, 0.314, 0.6373, 0.7932, 0.6375, 0.761, 0.5075, 0.793, 0.5075, 0.3472, 0.5074, 0.4059, 0.6376, 0.3468, 0.6374, 0.4948, 0.7251, 0.6437, 0.7073, 0.6138, 0.7251, 0.4716, 0.7915, 0.4643, 0.7073, 0.4948, 0.7251, 0.6394, 0.7915, 0.6437, 0.7073, 0.6763, 0.7914, 0.7995, 0.3227, 0.7971, 0.2982, 0.7668, 0.3129, 0.9192, 0.3227, 0.9232, 0.2982, 0.9071, 0.3166, 0.7711, 0.3653, 0.7668, 0.3129, 0.7331, 0.3634, 0.9071, 0.3166, 0.7971, 0.2982, 0.812, 0.3166, 0.9448, 0.3653, 0.9526, 0.3129, 0.9192, 0.3227, 0.4809, 0.859, 0.5328, 0.9704, 0.4809, 0.9904, 0.4809, 0.9904, 0.4486, 0.9711, 0.444, 0.9619, 0.9175, 0.2244, 0.9079, 0.156, 0.9175, 0.156, 0.8728, 0.2235, 0.8414, 0.1939, 0.8728, 0.155, 0.6809, 0.2244, 0.6156, 0.156, 0.6809, 0.156, 0.6809, 0.2244, 0.6902, 0.156, 0.6902, 0.2244, 0.7244, 0.2235, 0.7567, 0.1939, 0.7567, 0.2624, 0.7567, 0.2624, 0.8414, 0.1939, 0.8414, 0.2624, 0.9978, 0.1311, 0.9658, 0.1094, 0.9978, 0.1094, 0.9658, 0.1094, 0.9339, 0.1311, 0.9339, 0.1094, 0.9339, 0.1094, 0.9019, 0.1311, 0.9019, 0.1094, 0.9019, 0.1311, 0.8699, 0.1094, 0.9019, 0.1094, 0.8699, 0.1311, 0.838, 0.1094, 0.8699, 0.1094, 0.838, 0.1311, 0.806, 0.1094, 0.838, 0.1094, 0.6814, 0.09468, 0.6448, 0.05806, 0.6814, 0.02145, 0.806, 0.1311, 0.774, 0.1094, 0.806, 0.1094, 0.774, 0.1094, 0.7421, 0.1311, 0.7421, 0.1094, 0.6563, 0.08342, 0.7064, 0.08342, 0.7064, 0.03328, 0.774, 0.003215, 0.7421, 0.1094, 0.7421, 0.003215, 0.806, 0.1094, 0.774, 0.003215, 0.806, 0.003215, 0.838, 0.1094, 0.806, 0.003215, 0.838, 0.003215, 0.8699, 0.003215, 0.838, 0.1094, 0.838, 0.003215, 0.9019, 0.1094, 0.8699, 0.003215, 0.9019, 0.003215, 0.9339, 0.003215, 0.9019, 0.1094, 0.9019, 0.003215, 0.9658, 0.1094, 0.9339, 0.003215, 0.9658, 0.003215, 0.9978, 0.1094, 0.9658, 0.003215, 0.9978, 0.003215, 0.7073, 0.08395, 0.6814, 0.1063, 0.6814, 0.09468, 0.7073, 0.08395, 0.7297, 0.05806, 0.7156, 0.09218, 0.7181, 0.05806, 0.7156, 0.02394, 0.7297, 0.05806, 0.7073, 0.03217, 0.6814, 0.009812, 0.7156, 0.02394, 0.6556, 0.03217, 0.6814, 0.009812, 0.6814, 0.02145, 0.6448, 0.05806, 0.6473, 0.02394, 0.6556, 0.03217, 0.6556, 0.08395, 0.6332, 0.05806, 0.6448, 0.05806, 0.6556, 0.08395, 0.6814, 0.1063, 0.6473, 0.09218, 0.6906, 0.4395, 0.7216, 0.4923, 0.736, 0.4433, 0.8374, 0.4232, 0.8264, 0.4801, 0.8698, 0.4624, 0.6659, 0.4253, 0.6748, 0.4848, 0.6906, 0.4395, 0.7913, 0.4371, 0.7216, 0.4923, 0.8264, 0.4801, 0.8618, 0.4039, 0.8698, 0.4624, 0.9109, 0.4261, 0.8635, 0.3742, 0.9019, 0.3323, 0.8462, 0.3312, 0.6609, 0.396, 0.6154, 0.3702, 0.611, 0.4029, 0.8618, 0.4039, 0.9129, 0.3651, 0.8635, 0.3742, 0.6722, 0.3512, 0.6666, 0.2553, 0.6154, 0.3702, 0.6659, 0.4253, 0.611, 0.4029, 0.6259, 0.4589, 0.9978, 0.1311, 0.9658, 0.1094, 0.9978, 0.1094, 0.9658, 0.1311, 0.9339, 0.1094, 0.9658, 0.1094, 0.9339, 0.1094, 0.9019, 0.1311, 0.9019, 0.1094, 0.9019, 0.1094, 0.8699, 0.1311, 0.8699, 0.1094, 0.8699, 0.1311, 0.838, 0.1094, 0.8699, 0.1094, 0.838, 0.1311, 0.806, 0.1094, 0.838, 0.1094, 0.6814, 0.09468, 0.6448, 0.05806, 0.6814, 0.02145, 0.806, 0.1311, 0.774, 0.1094, 0.806, 0.1094, 0.774, 0.1094, 0.7421, 0.1311, 0.7421, 0.1094, 0.6563, 0.08342, 0.7064, 0.08342, 0.7064, 0.03328, 0.774, 0.003215, 0.7421, 0.1094, 0.7421, 0.003215, 0.806, 0.1094, 0.774, 0.003215, 0.806, 0.003215, 0.838, 0.1094, 0.806, 0.003215, 0.838, 0.003215, 0.8699, 0.003215, 0.838, 0.1094, 0.838, 0.003215, 0.9019, 0.003215, 0.8699, 0.1094, 0.8699, 0.003215, 0.9339, 0.1094, 0.9019, 0.003215, 0.9339, 0.003215, 0.9658, 0.003215, 0.9339, 0.1094, 0.9339, 0.003215, 0.9978, 0.1094, 0.9658, 0.003215, 0.9978, 0.003215, 0.7073, 0.08395, 0.6814, 0.1063, 0.6814, 0.09468, 0.7181, 0.05806, 0.7156, 0.09218, 0.7073, 0.08395, 0.7181, 0.05806, 0.7156, 0.02394, 0.7297, 0.05806, 0.7073, 0.03217, 0.6814, 0.009812, 0.7156, 0.02394, 0.6556, 0.03217, 0.6814, 0.009812, 0.6814, 0.02145, 0.6448, 0.05806, 0.6473, 0.02394, 0.6556, 0.03217, 0.6556, 0.08395, 0.6332, 0.05806, 0.6448, 0.05806, 0.6556, 0.08395, 0.6814, 0.1063, 0.6473, 0.09218, 0.717, 0.4158, 0.736, 0.4433, 0.7488, 0.4194, 0.8138, 0.4057, 0.7913, 0.4371, 0.8374, 0.4232, 0.6968, 0.4036, 0.6906, 0.4395, 0.717, 0.4158, 0.7488, 0.4194, 0.7913, 0.4371, 0.7842, 0.4156, 0.8307, 0.3899, 0.8374, 0.4232, 0.8618, 0.4039, 0.8324, 0.3662, 0.8462, 0.3312, 0.8213, 0.3365, 0.6908, 0.3817, 0.6722, 0.3512, 0.6609, 0.396, 0.8307, 0.3899, 0.8635, 0.3742, 0.8324, 0.3662, 0.6969, 0.3518, 0.695, 0.3021, 0.6722, 0.3512, 0.6968, 0.4036, 0.6609, 0.396, 0.6659, 0.4253, 0.9702, 0.7054, 0.9798, 0.6872, 0.9848, 0.699, 0.9702, 0.7054, 0.9843, 0.7133, 0.9785, 0.7245, 0.9702, 0.7054, 0.9715, 0.6823, 0.9798, 0.6872, 0.9702, 0.7054, 0.9848, 0.699, 0.9843, 0.7133, 0.9702, 0.7054, 0.9785, 0.7245, 0.9699, 0.7283, 0.9702, 0.7054, 0.9615, 0.7234, 0.9566, 0.7116, 0.9702, 0.7054, 0.9571, 0.6973, 0.9628, 0.6861, 0.9702, 0.7054, 0.9699, 0.7283, 0.9615, 0.7234, 0.9702, 0.7054, 0.9566, 0.7116, 0.9571, 0.6973, 0.9702, 0.7054, 0.9628, 0.6861, 0.9715, 0.6823, 0.9699, 0.7283, 0.984, 0.7352, 0.9711, 0.7416, 0.9785, 0.7245, 0.9924, 0.7172, 0.984, 0.7352, 0.9566, 0.7116, 0.9495, 0.6929, 0.9571, 0.6973, 0.9615, 0.7234, 0.9495, 0.7157, 0.9566, 0.7116, 0.9715, 0.6823, 0.9839, 0.6758, 0.9798, 0.6872, 0.9715, 0.6823, 0.958, 0.6749, 0.9709, 0.6685, 0.9628, 0.6861, 0.9495, 0.6929, 0.958, 0.6749, 0.9848, 0.699, 0.9924, 0.7172, 0.9843, 0.7133, 0.9798, 0.6872, 0.9924, 0.6944, 0.9848, 0.699, 0.9699, 0.7283, 0.958, 0.7343, 0.9615, 0.7234, 0.1657, 0.7823, 0.1938, 0.7499, 0.1765, 0.7857, 0.2341, 0.7266, 0.1938, 0.7499, 0.1659, 0.7201, 0.2271, 0.6458, 0.1701, 0.6846, 0.1701, 0.6438, 0.2507, 0.6191, 0.2271, 0.6458, 0.2206, 0.6025, 0.267, 0.6492, 0.2334, 0.6857, 0.2271, 0.6458, 0.2206, 0.6025, 0.1701, 0.6438, 0.1701, 0.5971, 0.2676, 0.6116, 0.2286, 0.5964, 0.2277, 0.5905, 0.2676, 0.6116, 0.2831, 0.6513, 0.264, 0.6159, 0.2205, 0.4922, 0.2005, 0.5109, 0.2014, 0.4835, 0.2005, 0.5109, 0.2193, 0.5309, 0.1997, 0.5383, 0.08158, 0.988, 0.01541, 0.8773, 0.08158, 0.8773, 0.2392, 0.874, 0.2766, 0.9874, 0.239, 0.9873, 0.01541, 0.988, 0.08158, 0.8773, 0.08158, 0.988, 0.01541, 0.8773, 0.08158, 0.988, 0.01541, 0.988, 0.239, 0.9873, 0.2017, 0.9878, 0.2392, 0.874, 0.08158, 0.8773, 0.01541, 0.988, 0.01541, 0.8773, 0.4308, 0.248, 0.5871, 0.3082, 0.4308, 0.3082, 0.5871, 0.3077, 0.4308, 0.3679, 0.4308, 0.3077, 0.1434, 0.1483, 0.1989, 0.2201, 0.1434, 0.2201, 0.1989, 0.2201, 0.1434, 0.2904, 0.1434, 0.2201, 0.256, 0.4682, 0.2357, 0.498, 0.23, 0.4863, 0.2661, 0.4927, 0.2367, 0.5152, 0.2357, 0.498, 0.2367, 0.5152, 0.2569, 0.5462, 0.2301, 0.5311, 0.2301, 0.5311, 0.2395, 0.5659, 0.2214, 0.5404, 0.4308, 0.489, 0.2745, 0.4289, 0.4308, 0.4289, 0.1434, 0.2904, 0.1989, 0.3622, 0.1434, 0.3622, 0.2544, 0.2904, 0.1989, 0.3622, 0.1989, 0.2904, 0.1989, 0.2201, 0.2544, 0.2904, 0.1989, 0.2904, 0.1989, 0.1483, 0.2544, 0.2201, 0.1989, 0.2201, 0.2544, 0.07798, 0.1989, 0.1483, 0.1989, 0.07798, 0.1434, 0.07798, 0.1989, 0.1483, 0.1434, 0.1483, 0.4308, 0.1879, 0.5871, 0.248, 0.4308, 0.248, 0.04954, 0.6516, 0.04364, 0.7012, 0.036, 0.708, 0.1694, 0.5901, 0.1111, 0.5905, 0.1694, 0.5833, 0.04364, 0.7012, 0.09401, 0.7001, 0.036, 0.708, 0.03603, 0.7434, 0.05034, 0.7923, 0.03563, 0.8021, 0.06745, 0.8295, 0.106, 0.8539, 0.0569, 0.8426, 0.09401, 0.7001, 0.1694, 0.6929, 0.1694, 0.6986, 0.2749, 0.06466, 0.4308, 0.008524, 0.4308, 0.06466, 0.06761, 0.4998, 0.009948, 0.4424, 0.06761, 0.4424, 0.2059, 0.4682, 0.2367, 0.4505, 0.221, 0.4771, 0.221, 0.4771, 0.256, 0.4682, 0.23, 0.4863, 0.5871, 0.1277, 0.4308, 0.1879, 0.4308, 0.1277, 0.1989, 0.007695, 0.1434, 0.07798, 0.1434, 0.007695, 0.1989, 0.007695, 0.2544, 0.07798, 0.1989, 0.07798, 0.06761, 0.4998, 0.009948, 0.551, 0.009948, 0.4998, 0.2749, 0.4561, 0.2749, 0.4285, 0.4308, 0.4285, 0.3488, 0.8823, 0.4008, 0.9328, 0.4248, 0.8728, 0.2395, 0.5659, 0.2098, 0.5458, 0.2214, 0.5404, 0.2151, 0.5759, 0.1929, 0.5465, 0.2098, 0.5458, 0.6164, 0.9677, 0.624, 0.9481, 0.6839, 0.9913, 0.2544, 0.3622, 0.1989, 0.4325, 0.1989, 0.3622, 0.1989, 0.3622, 0.1434, 0.4325, 0.1434, 0.3622, 0.2745, 0.3969, 0.2745, 0.3684, 0.4308, 0.3687, 0.5871, 0.4289, 0.4308, 0.3687, 0.5871, 0.3687, 0.5866, 0.4846, 0.4308, 0.4285, 0.5866, 0.4285, 0.4308, 0.1277, 0.2745, 0.1879, 0.2745, 0.1277, 0.4308, 0.06466, 0.5866, 0.008524, 0.5866, 0.06466, 0.2745, 0.1879, 0.4308, 0.248, 0.2745, 0.248, 0.4308, 0.489, 0.5871, 0.4289, 0.5871, 0.489, 0.4308, 0.3077, 0.2745, 0.3679, 0.2745, 0.3077, 0.2745, 0.248, 0.4308, 0.3082, 0.2745, 0.3082, 0.6313, 0.9314, 0.5632, 0.9032, 0.577, 0.8686, 0.1651, 0.8697, 0.1236, 0.9192, 0.1084, 0.8697, 0.1651, 0.9192, 0.1357, 0.9712, 0.1236, 0.9192, 0.6839, 0.9913, 0.6507, 0.9263, 0.6811, 0.9208, 0.3276, 0.9382, 0.3488, 0.8823, 0.2689, 0.8787, 0.6313, 0.9314, 0.6839, 0.9913, 0.624, 0.9481, 0.6839, 0.9913, 0.6313, 0.9314, 0.6507, 0.9263, 0.6313, 0.9314, 0.6257, 0.858, 0.6507, 0.9263, 0.6811, 0.9208, 0.6257, 0.858, 0.6811, 0.8486, 0.548, 0.9573, 0.624, 0.9481, 0.6164, 0.9677, 0.1657, 0.7823, 0.143, 0.8238, 0.1548, 0.7856, 0.143, 0.8238, 0.106, 0.8539, 0.1067, 0.8429, 0.03563, 0.8021, 0.06745, 0.8295, 0.0569, 0.8426, 0.09757, 0.7261, 0.06357, 0.7543, 0.03603, 0.7434, 0.06745, 0.8295, 0.05611, 0.7927, 0.07144, 0.8257, 0.1067, 0.8429, 0.07144, 0.8257, 0.1061, 0.8373, 0.1489, 0.7867, 0.143, 0.8238, 0.1382, 0.8207, 0.1382, 0.8207, 0.1067, 0.8429, 0.1061, 0.8373, 0.06357, 0.7543, 0.09992, 0.7428, 0.06782, 0.7589, 0.05034, 0.7923, 0.06782, 0.7589, 0.05611, 0.7927, 0.1337, 0.7547, 0.1548, 0.7856, 0.1489, 0.7867, 0.09992, 0.7428, 0.1377, 0.7497, 0.1337, 0.7547, 0.7482, 0.8269, 0.7686, 0.7492, 0.7846, 0.7708, 0.7618, 0.8927, 0.7216, 0.8231, 0.7482, 0.8269, 0.899, 0.9388, 0.8182, 0.9297, 0.8843, 0.9156, 0.8182, 0.9297, 0.7398, 0.9089, 0.7618, 0.8927, 0.8549, 0.7303, 0.9064, 0.793, 0.85, 0.7571, 0.7846, 0.7708, 0.8549, 0.7303, 0.85, 0.7571, 0.9479, 0.8649, 0.8843, 0.9156, 0.9211, 0.8588, 0.9291, 0.7784, 0.9211, 0.8588, 0.9064, 0.793, 0.7768, 0.8311, 0.7846, 0.7708, 0.8017, 0.794, 0.7854, 0.8753, 0.7482, 0.8269, 0.7768, 0.8311, 0.8843, 0.9156, 0.8235, 0.9009, 0.8683, 0.8908, 0.8235, 0.9009, 0.7618, 0.8927, 0.7854, 0.8753, 0.85, 0.7571, 0.8822, 0.8086, 0.8448, 0.7854, 0.8017, 0.794, 0.85, 0.7571, 0.8448, 0.7854, 0.9211, 0.8588, 0.8683, 0.8908, 0.8923, 0.8524, 0.9064, 0.793, 0.8923, 0.8524, 0.8822, 0.8086, 0.7959, 0.8344, 0.8017, 0.794, 0.8125, 0.81, 0.8016, 0.8638, 0.7768, 0.8311, 0.7959, 0.8344, 0.8569, 0.8745, 0.8235, 0.9009, 0.8268, 0.8808, 0.8268, 0.8808, 0.7854, 0.8753, 0.8016, 0.8638, 0.8448, 0.7854, 0.8661, 0.8194, 0.841, 0.8039, 0.8017, 0.794, 0.841, 0.8039, 0.8125, 0.81, 0.8923, 0.8524, 0.8569, 0.8745, 0.8729, 0.8486, 0.8822, 0.8086, 0.8729, 0.8486, 0.8661, 0.8194, 0.8335, 0.8439, 0.7959, 0.8344, 0.8125, 0.81, 0.8335, 0.8439, 0.8016, 0.8638, 0.7959, 0.8344, 0.8335, 0.8439, 0.8569, 0.8745, 0.8268, 0.8808, 0.8335, 0.8439, 0.8268, 0.8808, 0.8016, 0.8638, 0.8335, 0.8439, 0.841, 0.8039, 0.8661, 0.8194, 0.8335, 0.8439, 0.8125, 0.81, 0.841, 0.8039, 0.8335, 0.8439, 0.8729, 0.8486, 0.8569, 0.8745, 0.8335, 0.8439, 0.8661, 0.8194, 0.8729, 0.8486, 0.9694, 0.7508, 0.9479, 0.8649, 0.9291, 0.7784, 0.9914, 0.8766, 0.899, 0.9388, 0.9479, 0.8649, 0.7686, 0.7492, 0.8597, 0.6857, 0.8549, 0.7303, 0.8549, 0.7303, 0.9694, 0.7508, 0.9291, 0.7784, 0.8021, 0.998, 0.7398, 0.9089, 0.8131, 0.9565, 0.9205, 0.9772, 0.8131, 0.9565, 0.899, 0.9388, 0.7398, 0.9089, 0.6789, 0.8188, 0.7216, 0.8231, 0.7216, 0.8231, 0.7405, 0.7155, 0.7686, 0.7492, 0.4645, 0.7074, 0.6437, 0.7075, 0.6028, 0.6973, 0.7038, 0.6379, 0.6491, 0.5082, 0.644, 0.7061, 0.6035, 0.5078, 0.5049, 0.6986, 0.6026, 0.6986, 0.6902, 0.156, 0.7254, 0.2235, 0.6902, 0.2244, 0.8738, 0.2235, 0.9079, 0.156, 0.9079, 0.2244, 0.761, 0.508, 0.7038, 0.6379, 0.7612, 0.6378, 0.9154, 0.5078, 0.7931, 0.6378, 0.9156, 0.6376, 0.4061, 0.6387, 0.4645, 0.7074, 0.4597, 0.5081, 0.6491, 0.5082, 0.6026, 0.6986, 0.644, 0.7061, 0.5049, 0.6986, 0.4597, 0.5081, 0.4642, 0.706, 0.3467, 0.6386, 0.314, 0.5078, 0.3137, 0.6385, 0.761, 0.508, 0.7931, 0.6378, 0.7929, 0.5079, 0.3469, 0.5078, 0.4061, 0.6387, 0.4064, 0.5079, 0.6437, 0.7075, 0.495, 0.7252, 0.6139, 0.7252, 0.4645, 0.7074, 0.4719, 0.7914, 0.495, 0.7252, 0.6394, 0.7915, 0.6437, 0.7075, 0.6139, 0.7252, 0.9166, 0.3227, 0.919, 0.2982, 0.9041, 0.3166, 0.7929, 0.2982, 0.7968, 0.3227, 0.809, 0.3166, 0.945, 0.3653, 0.9493, 0.3129, 0.9166, 0.3227, 0.919, 0.2982, 0.809, 0.3166, 0.9041, 0.3166, 0.7635, 0.3129, 0.7712, 0.3653, 0.7968, 0.3227, 0.4809, 0.9885, 0.5328, 0.8772, 0.5328, 0.9704, 0.4809, 0.8571, 0.4809, 0.9885, 0.444, 0.9576, 0.6807, 0.156, 0.6902, 0.2244, 0.6807, 0.2244, 0.7254, 0.2235, 0.7568, 0.1939, 0.7568, 0.2624, 0.9173, 0.2244, 0.9826, 0.156, 0.9826, 0.2244, 0.9079, 0.156, 0.9173, 0.2244, 0.9079, 0.2244, 0.8414, 0.1939, 0.8738, 0.2235, 0.8414, 0.2624, 0.7568, 0.1939, 0.8414, 0.2624, 0.7568, 0.2624, 0.9658, 0.1094, 0.9978, 0.1311, 0.9978, 0.1094, 0.9339, 0.1094, 0.9658, 0.1311, 0.9658, 0.1094, 0.9339, 0.1094, 0.9019, 0.1311, 0.9339, 0.1311, 0.8699, 0.1094, 0.9019, 0.1311, 0.9019, 0.1094, 0.838, 0.1094, 0.8699, 0.1311, 0.8699, 0.1094, 0.806, 0.1094, 0.838, 0.1311, 0.838, 0.1094, 0.6556, 0.08395, 0.6814, 0.09468, 0.6814, 0.02145, 0.774, 0.1094, 0.806, 0.1311, 0.806, 0.1094, 0.7421, 0.1094, 0.774, 0.1311, 0.774, 0.1094, 0.6563, 0.08342, 0.6563, 0.03328, 0.7064, 0.03328, 0.774, 0.003215, 0.7421, 0.1094, 0.774, 0.1094, 0.806, 0.003215, 0.774, 0.1094, 0.806, 0.1094, 0.806, 0.003215, 0.838, 0.1094, 0.838, 0.003215, 0.838, 0.003215, 0.8699, 0.1094, 0.8699, 0.003215, 0.8699, 0.003215, 0.9019, 0.1094, 0.9019, 0.003215, 0.9339, 0.003215, 0.9019, 0.1094, 0.9339, 0.1094, 0.9339, 0.003215, 0.9658, 0.1094, 0.9658, 0.003215, 0.9658, 0.003215, 0.9978, 0.1094, 0.9978, 0.003215, 0.6814, 0.1063, 0.7073, 0.08395, 0.6814, 0.09468, 0.7073, 0.08395, 0.7297, 0.05806, 0.7181, 0.05806, 0.7181, 0.05806, 0.7156, 0.02394, 0.7073, 0.03217, 0.7073, 0.03217, 0.6814, 0.009812, 0.6814, 0.02145, 0.6814, 0.009812, 0.6556, 0.03217, 0.6814, 0.02145, 0.6473, 0.02394, 0.6448, 0.05806, 0.6556, 0.03217, 0.6332, 0.05806, 0.6556, 0.08395, 0.6448, 0.05806, 0.6556, 0.08395, 0.6814, 0.1063, 0.6814, 0.09468, 0.7216, 0.4923, 0.6906, 0.4395, 0.736, 0.4433, 0.8374, 0.4232, 0.8264, 0.4801, 0.7913, 0.4371, 0.6748, 0.4848, 0.6659, 0.4253, 0.6906, 0.4395, 0.7913, 0.4371, 0.7216, 0.4923, 0.736, 0.4433, 0.8618, 0.4039, 0.8698, 0.4624, 0.8374, 0.4232, 0.9019, 0.3323, 0.8635, 0.3742, 0.8462, 0.3312, 0.6609, 0.396, 0.6154, 0.3702, 0.6722, 0.3512, 0.9129, 0.3651, 0.8618, 0.4039, 0.8635, 0.3742, 0.6722, 0.3512, 0.6666, 0.2553, 0.695, 0.3021, 0.6659, 0.4253, 0.611, 0.4029, 0.6609, 0.396, 0.9658, 0.1094, 0.9978, 0.1311, 0.9978, 0.1094, 0.9339, 0.1094, 0.9658, 0.1311, 0.9658, 0.1094, 0.9339, 0.1094, 0.9019, 0.1311, 0.9339, 0.1311, 0.8699, 0.1094, 0.9019, 0.1311, 0.9019, 0.1094, 0.838, 0.1094, 0.8699, 0.1311, 0.8699, 0.1094, 0.806, 0.1094, 0.838, 0.1311, 0.838, 0.1094, 0.6814, 0.09468, 0.7181, 0.05806, 0.6814, 0.02145, 0.774, 0.1094, 0.806, 0.1311, 0.806, 0.1094, 0.774, 0.1094, 0.7421, 0.1311, 0.774, 0.1311, 0.6563, 0.08342, 0.6563, 0.03328, 0.7064, 0.03328, 0.774, 0.003215, 0.7421, 0.1094, 0.774, 0.1094, 0.806, 0.003215, 0.774, 0.1094, 0.806, 0.1094, 0.806, 0.003215, 0.838, 0.1094, 0.838, 0.003215, 0.838, 0.003215, 0.8699, 0.1094, 0.8699, 0.003215, 0.8699, 0.003215, 0.9019, 0.1094, 0.9019, 0.003215, 0.9019, 0.003215, 0.9339, 0.1094, 0.9339, 0.003215, 0.9658, 0.003215, 0.9339, 0.1094, 0.9658, 0.1094, 0.9658, 0.003215, 0.9978, 0.1094, 0.9978, 0.003215, 0.6814, 0.1063, 0.7073, 0.08395, 0.6814, 0.09468, 0.7156, 0.09218, 0.7181, 0.05806, 0.7073, 0.08395, 0.7181, 0.05806, 0.7156, 0.02394, 0.7073, 0.03217, 0.7073, 0.03217, 0.6814, 0.009812, 0.6814, 0.02145, 0.6814, 0.009812, 0.6556, 0.03217, 0.6814, 0.02145, 0.6473, 0.02394, 0.6448, 0.05806, 0.6556, 0.03217, 0.6332, 0.05806, 0.6556, 0.08395, 0.6448, 0.05806, 0.6556, 0.08395, 0.6814, 0.1063, 0.6814, 0.09468, 0.736, 0.4433, 0.717, 0.4158, 0.7488, 0.4194, 0.8138, 0.4057, 0.7913, 0.4371, 0.7842, 0.4156, 0.6906, 0.4395, 0.6968, 0.4036, 0.717, 0.4158, 0.7913, 0.4371, 0.7488, 0.4194, 0.7842, 0.4156, 0.8307, 0.3899, 0.8374, 0.4232, 0.8138, 0.4057, 0.8462, 0.3312, 0.8324, 0.3662, 0.8213, 0.3365, 0.6908, 0.3817, 0.6722, 0.3512, 0.6969, 0.3518, 0.8635, 0.3742, 0.8307, 0.3899, 0.8324, 0.3662, 0.6969, 0.3518, 0.695, 0.3021, 0.7115, 0.3206, 0.6968, 0.4036, 0.6609, 0.396, 0.6908, 0.3817, 0.9718, 0.7054, 0.9572, 0.699, 0.9622, 0.6872, 0.9718, 0.7054, 0.9635, 0.7245, 0.9577, 0.7133, 0.9718, 0.7054, 0.9622, 0.6872, 0.9705, 0.6823, 0.9701, 0.7047, 0.9841, 0.6968, 0.9846, 0.7111, 0.9718, 0.7054, 0.9721, 0.7283, 0.9635, 0.7245, 0.9718, 0.7054, 0.9854, 0.7116, 0.9805, 0.7234, 0.9718, 0.7054, 0.9792, 0.6861, 0.9849, 0.6973, 0.9718, 0.7054, 0.9805, 0.7234, 0.9721, 0.7283, 0.9718, 0.7054, 0.9849, 0.6973, 0.9854, 0.7116, 0.9718, 0.7054, 0.9705, 0.6823, 0.9792, 0.6861, 0.9721, 0.7283, 0.958, 0.7352, 0.9635, 0.7245, 0.9635, 0.7245, 0.9496, 0.7172, 0.9577, 0.7133, 0.9925, 0.6929, 0.9854, 0.7116, 0.9849, 0.6973, 0.9925, 0.7157, 0.9805, 0.7234, 0.9854, 0.7116, 0.9581, 0.6758, 0.9705, 0.6823, 0.9622, 0.6872, 0.9705, 0.6823, 0.984, 0.6749, 0.9792, 0.6861, 0.9792, 0.6861, 0.9925, 0.6929, 0.9849, 0.6973, 0.9496, 0.7172, 0.9572, 0.699, 0.9577, 0.7133, 0.9496, 0.6944, 0.9622, 0.6872, 0.9572, 0.699, 0.984, 0.7343, 0.9721, 0.7283, 0.9805, 0.7234, 0.1657, 0.7823, 0.1377, 0.7497, 0.1659, 0.7201, 0.09757, 0.7261, 0.1377, 0.7497, 0.0997, 0.7362, 0.1131, 0.6458, 0.1701, 0.6846, 0.1068, 0.6857, 0.08958, 0.6191, 0.1131, 0.6458, 0.07333, 0.6492, 0.07333, 0.6492, 0.1068, 0.6857, 0.06313, 0.6917, 0.1197, 0.6025, 0.1701, 0.6438, 0.1131, 0.6458, 0.1101, 0.5964, 0.07111, 0.6116, 0.1111, 0.5905, 0.07111, 0.6116, 0.05563, 0.6513, 0.04954, 0.6516, 0.2017, 0.9878, 0.2392, 0.874, 0.239, 0.9873, 0.2766, 0.9874, 0.239, 0.9873, 0.2392, 0.874, 0.2017, 0.9878, 0.2392, 0.874, 0.239, 0.9873, 0.2017, 0.9878, 0.2392, 0.874, 0.239, 0.9873, 0.2005, 0.5109, 0.1732, 0.5101, 0.1818, 0.4909, 0.2005, 0.5109, 0.1997, 0.5383, 0.1806, 0.5297, 0.01541, 0.988, 0.01541, 0.8773, 0.08158, 0.8773, 0.08158, 0.988, 0.01541, 0.988, 0.01541, 0.8773, 0.01541, 0.988, 0.01541, 0.8773, 0.08158, 0.8773, 0.08158, 0.988, 0.01541, 0.988, 0.01541, 0.8773, 0.4308, 0.2489, 0.4308, 0.309, 0.5871, 0.309, 0.4308, 0.3679, 0.5871, 0.3679, 0.5871, 0.3077, 0.129, 0.1483, 0.129, 0.2201, 0.06721, 0.2201, 0.129, 0.2904, 0.06721, 0.2904, 0.06721, 0.2201, 0.1682, 0.4862, 0.1413, 0.4714, 0.1587, 0.4516, 0.1619, 0.5021, 0.1325, 0.4974, 0.1413, 0.4714, 0.1619, 0.5021, 0.1629, 0.5193, 0.1327, 0.5248, 0.1629, 0.5193, 0.1684, 0.531, 0.1427, 0.5491, 0.4308, 0.4882, 0.4308, 0.4281, 0.2745, 0.4281, 0.129, 0.2904, 0.129, 0.3622, 0.06721, 0.3622, 0.06721, 0.3622, 0.00541, 0.3622, 0.00541, 0.2904, 0.06721, 0.2201, 0.06721, 0.2904, 0.00541, 0.2904, 0.06721, 0.1483, 0.06721, 0.2201, 0.00541, 0.2201, 0.06721, 0.1483, 0.00541, 0.1483, 0.00541, 0.07798, 0.129, 0.07798, 0.129, 0.1483, 0.06721, 0.1483, 0.4308, 0.1887, 0.4308, 0.2489, 0.5871, 0.2489, 0.2892, 0.6516, 0.3027, 0.708, 0.2951, 0.7012, 0.2277, 0.5905, 0.2286, 0.5964, 0.1694, 0.5901, 0.2447, 0.7001, 0.2437, 0.6942, 0.2951, 0.7012, 0.2955, 0.7443, 0.2955, 0.803, 0.2809, 0.7931, 0.2248, 0.8543, 0.2242, 0.8433, 0.2635, 0.8302, 0.2447, 0.7001, 0.1694, 0.6986, 0.1694, 0.6929, 0.4308, 0.1208, 0.2749, 0.1208, 0.2749, 0.06466, 0.1253, 0.4424, 0.1253, 0.4998, 0.06761, 0.4998, 0.2059, 0.4682, 0.1886, 0.4715, 0.1828, 0.4413, 0.1886, 0.4715, 0.1772, 0.477, 0.1587, 0.4516, 0.4308, 0.1887, 0.5871, 0.1887, 0.5871, 0.1286, 0.129, 0.07798, 0.06721, 0.07798, 0.06721, 0.007695, 0.06721, 0.007695, 0.06721, 0.07798, 0.00541, 0.07798, 0.06761, 0.4998, 0.1253, 0.4998, 0.1253, 0.551, 0.2749, 0.3724, 0.4308, 0.3724, 0.2749, 0.3981, 0.4308, 0.3724, 0.4308, 0.4285, 0.2749, 0.3981, 0.3495, 0.8822, 0.4255, 0.8725, 0.4017, 0.9327, 0.1773, 0.54, 0.1622, 0.5666, 0.1427, 0.5491, 0.1929, 0.5465, 0.1878, 0.5757, 0.1622, 0.5666, 0.06721, 0.4325, 0.00541, 0.4325, 0.00541, 0.3622, 0.129, 0.4325, 0.06721, 0.4325, 0.06721, 0.3622, 0.2745, 0.4281, 0.4308, 0.4281, 0.2745, 0.3969, 0.4308, 0.4281, 0.4308, 0.3687, 0.2745, 0.3969, 0.5871, 0.4281, 0.5871, 0.3687, 0.4308, 0.3687, 0.5866, 0.3724, 0.5866, 0.4285, 0.4308, 0.4285, 0.2745, 0.1887, 0.4308, 0.1887, 0.4308, 0.1286, 0.5866, 0.1208, 0.4308, 0.1208, 0.4308, 0.06466, 0.2745, 0.1887, 0.2745, 0.2489, 0.4308, 0.2489, 0.5871, 0.4281, 0.4308, 0.4281, 0.4308, 0.4882, 0.2745, 0.3679, 0.4308, 0.3679, 0.4308, 0.3077, 0.2745, 0.2489, 0.2745, 0.309, 0.4308, 0.309, 0.5632, 0.9032, 0.624, 0.948, 0.6313, 0.9313, 0.2066, 0.9192, 0.1651, 0.9192, 0.1651, 0.8697, 0.1945, 0.9712, 0.1651, 0.9712, 0.1651, 0.9192, 0.3495, 0.8822, 0.3843, 0.9838, 0.3286, 0.9382, 0.6256, 0.8579, 0.5769, 0.8686, 0.6313, 0.9313, 0.6811, 0.9206, 0.681, 0.8484, 0.6256, 0.8579, 0.548, 0.9573, 0.6164, 0.9676, 0.624, 0.948, 0.188, 0.824, 0.1654, 0.8584, 0.1657, 0.7823, 0.188, 0.824, 0.2242, 0.8433, 0.2248, 0.8543, 0.2955, 0.803, 0.274, 0.8433, 0.2635, 0.8302, 0.2341, 0.7266, 0.2955, 0.7443, 0.2679, 0.755, 0.2751, 0.7935, 0.2809, 0.7931, 0.2635, 0.8302, 0.2596, 0.8263, 0.2635, 0.8302, 0.2242, 0.8433, 0.1824, 0.7868, 0.1928, 0.8209, 0.188, 0.824, 0.1928, 0.8209, 0.2248, 0.8377, 0.2242, 0.8433, 0.2317, 0.7432, 0.2319, 0.7367, 0.2679, 0.755, 0.2637, 0.7595, 0.2679, 0.755, 0.2809, 0.7931, 0.1978, 0.755, 0.1824, 0.7868, 0.1765, 0.7857, 0.2317, 0.7432, 0.1978, 0.755, 0.1938, 0.7499, 0.8215, 0.928, 0.8874, 0.9165, 0.901, 0.9397, 0.7663, 0.8898, 0.8215, 0.928, 0.8146, 0.954, 0.7542, 0.8234, 0.7276, 0.8176, 0.7775, 0.7455, 0.7542, 0.8234, 0.7663, 0.8898, 0.7427, 0.9038, 0.9146, 0.7957, 0.9368, 0.7805, 0.9521, 0.8677, 0.8874, 0.9165, 0.9256, 0.8617, 0.9521, 0.8677, 0.793, 0.7681, 0.7775, 0.7455, 0.8646, 0.7294, 0.8597, 0.7565, 0.8646, 0.7294, 0.9368, 0.7805, 0.8288, 0.9001, 0.8727, 0.8917, 0.8874, 0.9165, 0.7915, 0.8749, 0.8288, 0.9001, 0.8215, 0.928, 0.7829, 0.8298, 0.7542, 0.8234, 0.793, 0.7681, 0.7829, 0.8298, 0.7915, 0.8749, 0.7663, 0.8898, 0.8907, 0.8119, 0.9146, 0.7957, 0.9256, 0.8617, 0.8727, 0.8917, 0.8974, 0.8554, 0.9256, 0.8617, 0.8096, 0.7925, 0.793, 0.7681, 0.8597, 0.7565, 0.8543, 0.7854, 0.8597, 0.7565, 0.9146, 0.7957, 0.8332, 0.8812, 0.8622, 0.8755, 0.8727, 0.8917, 0.8084, 0.8645, 0.8332, 0.8812, 0.8288, 0.9001, 0.8202, 0.8094, 0.8026, 0.8346, 0.7829, 0.8298, 0.8026, 0.8346, 0.8084, 0.8645, 0.7915, 0.8749, 0.8744, 0.8225, 0.8907, 0.8119, 0.8974, 0.8554, 0.879, 0.8516, 0.8974, 0.8554, 0.8727, 0.8917, 0.8202, 0.8094, 0.8096, 0.7925, 0.8543, 0.7854, 0.8503, 0.8048, 0.8543, 0.7854, 0.8907, 0.8119, 0.8646, 0.7294, 0.8708, 0.6847, 0.9781, 0.7543, 0.7775, 0.7455, 0.7506, 0.7107, 0.8708, 0.6847, 0.901, 0.9397, 0.9521, 0.8677, 0.995, 0.8807, 0.9521, 0.8677, 0.9368, 0.7805, 0.9781, 0.7543, 0.7427, 0.9038, 0.7087, 0.9252, 0.6851, 0.8115, 0.7276, 0.8176, 0.6851, 0.8115, 0.7506, 0.7107, 0.7427, 0.9038, 0.8146, 0.954, 0.8018, 0.995, 0.8146, 0.954, 0.901, 0.9397, 0.921, 0.9787, 0.4643, 0.7073, 0.4639, 0.706, 0.5044, 0.6972, 0.6027, 0.6971, 0.644, 0.706, 0.6437, 0.7073, 0.6437, 0.7073, 0.4643, 0.7073, 0.6027, 0.6971, 0.7039, 0.6377, 0.6437, 0.7073, 0.644, 0.706, 0.644, 0.706, 0.649, 0.5078, 0.7039, 0.6377, 0.5047, 0.6986, 0.5039, 0.5074, 0.6033, 0.5074, 0.8728, 0.2235, 0.8728, 0.155, 0.9079, 0.156, 0.7244, 0.2235, 0.6902, 0.2244, 0.6902, 0.156, 0.7039, 0.6377, 0.7036, 0.5076, 0.761, 0.5075, 0.7932, 0.6375, 0.793, 0.5075, 0.9157, 0.5072, 0.4059, 0.6376, 0.4063, 0.5075, 0.4593, 0.5078, 0.4639, 0.706, 0.4643, 0.7073, 0.4059, 0.6376, 0.649, 0.5078, 0.644, 0.706, 0.6025, 0.6985, 0.4593, 0.5078, 0.5039, 0.5074, 0.5047, 0.6986, 0.3144, 0.5072, 0.3472, 0.5074, 0.3468, 0.6374, 0.7932, 0.6375, 0.7613, 0.6376, 0.761, 0.5075, 0.3472, 0.5074, 0.4063, 0.5075, 0.4059, 0.6376, 0.4948, 0.7251, 0.4643, 0.7073, 0.6437, 0.7073, 0.4716, 0.7915, 0.4348, 0.7914, 0.4643, 0.7073, 0.6394, 0.7915, 0.6138, 0.7251, 0.6437, 0.7073, 0.7995, 0.3227, 0.812, 0.3166, 0.7971, 0.2982, 0.9192, 0.3227, 0.9526, 0.3129, 0.9232, 0.2982, 0.7711, 0.3653, 0.7995, 0.3227, 0.7668, 0.3129, 0.9071, 0.3166, 0.9232, 0.2982, 0.7971, 0.2982, 0.9448, 0.3653, 0.983, 0.3634, 0.9526, 0.3129, 0.4809, 0.859, 0.5328, 0.8772, 0.5328, 0.9704, 0.444, 0.9619, 0.444, 0.89, 0.4809, 0.9904, 0.444, 0.89, 0.4486, 0.8805, 0.4809, 0.859, 0.4809, 0.9904, 0.444, 0.89, 0.4809, 0.859, 0.9175, 0.2244, 0.9079, 0.2244, 0.9079, 0.156, 0.8728, 0.2235, 0.8414, 0.2624, 0.8414, 0.1939, 0.6809, 0.2244, 0.6156, 0.2244, 0.6156, 0.156, 0.6809, 0.2244, 0.6809, 0.156, 0.6902, 0.156, 0.7244, 0.2235, 0.7244, 0.155, 0.7567, 0.1939, 0.7567, 0.2624, 0.7567, 0.1939, 0.8414, 0.1939, 0.9978, 0.1311, 0.9658, 0.1311, 0.9658, 0.1094, 0.9658, 0.1094, 0.9658, 0.1311, 0.9339, 0.1311, 0.9339, 0.1094, 0.9339, 0.1311, 0.9019, 0.1311, 0.9019, 0.1311, 0.8699, 0.1311, 0.8699, 0.1094, 0.8699, 0.1311, 0.838, 0.1311, 0.838, 0.1094, 0.838, 0.1311, 0.806, 0.1311, 0.806, 0.1094, 0.7181, 0.05806, 0.7073, 0.08395, 0.6814, 0.09468, 0.6814, 0.09468, 0.6556, 0.08395, 0.6448, 0.05806, 0.6448, 0.05806, 0.6556, 0.03217, 0.6814, 0.02145, 0.6814, 0.02145, 0.7073, 0.03217, 0.7181, 0.05806, 0.7181, 0.05806, 0.6814, 0.09468, 0.6814, 0.02145, 0.806, 0.1311, 0.774, 0.1311, 0.774, 0.1094, 0.774, 0.1094, 0.774, 0.1311, 0.7421, 0.1311, 0.6563, 0.08342, 0.6813, 0.0938, 0.7064, 0.08342, 0.7064, 0.08342, 0.7168, 0.05835, 0.7064, 0.03328, 0.7064, 0.03328, 0.6813, 0.0229, 0.6563, 0.03328, 0.6563, 0.03328, 0.6459, 0.05835, 0.7064, 0.03328, 0.6459, 0.05835, 0.6563, 0.08342, 0.7064, 0.03328, 0.774, 0.003215, 0.774, 0.1094, 0.7421, 0.1094, 0.806, 0.1094, 0.774, 0.1094, 0.774, 0.003215, 0.838, 0.1094, 0.806, 0.1094, 0.806, 0.003215, 0.8699, 0.003215, 0.8699, 0.1094, 0.838, 0.1094, 0.9019, 0.1094, 0.8699, 0.1094, 0.8699, 0.003215, 0.9339, 0.003215, 0.9339, 0.1094, 0.9019, 0.1094, 0.9658, 0.1094, 0.9339, 0.1094, 0.9339, 0.003215, 0.9978, 0.1094, 0.9658, 0.1094, 0.9658, 0.003215, 0.7073, 0.08395, 0.7156, 0.09218, 0.6814, 0.1063, 0.7073, 0.08395, 0.7181, 0.05806, 0.7297, 0.05806, 0.7181, 0.05806, 0.7073, 0.03217, 0.7156, 0.02394, 0.7073, 0.03217, 0.6814, 0.02145, 0.6814, 0.009812, 0.6556, 0.03217, 0.6473, 0.02394, 0.6814, 0.009812, 0.6448, 0.05806, 0.6332, 0.05806, 0.6473, 0.02394, 0.6556, 0.08395, 0.6473, 0.09218, 0.6332, 0.05806, 0.6556, 0.08395, 0.6814, 0.09468, 0.6814, 0.1063, 0.6906, 0.4395, 0.6748, 0.4848, 0.7216, 0.4923, 0.8374, 0.4232, 0.7913, 0.4371, 0.8264, 0.4801, 0.6659, 0.4253, 0.6259, 0.4589, 0.6748, 0.4848, 0.7913, 0.4371, 0.736, 0.4433, 0.7216, 0.4923, 0.8618, 0.4039, 0.8374, 0.4232, 0.8698, 0.4624, 0.8635, 0.3742, 0.9129, 0.3651, 0.9019, 0.3323, 0.6609, 0.396, 0.6722, 0.3512, 0.6154, 0.3702, 0.8618, 0.4039, 0.9109, 0.4261, 0.9129, 0.3651, 0.6722, 0.3512, 0.695, 0.3021, 0.6666, 0.2553, 0.6659, 0.4253, 0.6609, 0.396, 0.611, 0.4029, 0.9978, 0.1311, 0.9658, 0.1311, 0.9658, 0.1094, 0.9658, 0.1311, 0.9339, 0.1311, 0.9339, 0.1094, 0.9339, 0.1094, 0.9339, 0.1311, 0.9019, 0.1311, 0.9019, 0.1094, 0.9019, 0.1311, 0.8699, 0.1311, 0.8699, 0.1311, 0.838, 0.1311, 0.838, 0.1094, 0.838, 0.1311, 0.806, 0.1311, 0.806, 0.1094, 0.7181, 0.05806, 0.7073, 0.08395, 0.6814, 0.09468, 0.6814, 0.09468, 0.6556, 0.08395, 0.6448, 0.05806, 0.6448, 0.05806, 0.6556, 0.03217, 0.6814, 0.02145, 0.6814, 0.02145, 0.7073, 0.03217, 0.7181, 0.05806, 0.7181, 0.05806, 0.6814, 0.09468, 0.6814, 0.02145, 0.806, 0.1311, 0.774, 0.1311, 0.774, 0.1094, 0.774, 0.1094, 0.774, 0.1311, 0.7421, 0.1311, 0.6563, 0.08342, 0.6813, 0.0938, 0.7064, 0.08342, 0.7064, 0.08342, 0.7168, 0.05835, 0.7064, 0.03328, 0.7064, 0.03328, 0.6813, 0.0229, 0.6563, 0.03328, 0.6563, 0.03328, 0.6459, 0.05835, 0.7064, 0.03328, 0.6459, 0.05835, 0.6563, 0.08342, 0.7064, 0.03328, 0.774, 0.003215, 0.774, 0.1094, 0.7421, 0.1094, 0.806, 0.1094, 0.774, 0.1094, 0.774, 0.003215, 0.838, 0.1094, 0.806, 0.1094, 0.806, 0.003215, 0.8699, 0.003215, 0.8699, 0.1094, 0.838, 0.1094, 0.9019, 0.003215, 0.9019, 0.1094, 0.8699, 0.1094, 0.9339, 0.1094, 0.9019, 0.1094, 0.9019, 0.003215, 0.9658, 0.003215, 0.9658, 0.1094, 0.9339, 0.1094, 0.9978, 0.1094, 0.9658, 0.1094, 0.9658, 0.003215, 0.7073, 0.08395, 0.7156, 0.09218, 0.6814, 0.1063, 0.7181, 0.05806, 0.7297, 0.05806, 0.7156, 0.09218, 0.7181, 0.05806, 0.7073, 0.03217, 0.7156, 0.02394, 0.7073, 0.03217, 0.6814, 0.02145, 0.6814, 0.009812, 0.6556, 0.03217, 0.6473, 0.02394, 0.6814, 0.009812, 0.6448, 0.05806, 0.6332, 0.05806, 0.6473, 0.02394, 0.6556, 0.08395, 0.6473, 0.09218, 0.6332, 0.05806, 0.6556, 0.08395, 0.6814, 0.09468, 0.6814, 0.1063, 0.717, 0.4158, 0.6906, 0.4395, 0.736, 0.4433, 0.8138, 0.4057, 0.7842, 0.4156, 0.7913, 0.4371, 0.6968, 0.4036, 0.6659, 0.4253, 0.6906, 0.4395, 0.7488, 0.4194, 0.736, 0.4433, 0.7913, 0.4371, 0.8307, 0.3899, 0.8138, 0.4057, 0.8374, 0.4232, 0.8324, 0.3662, 0.8635, 0.3742, 0.8462, 0.3312, 0.6908, 0.3817, 0.6969, 0.3518, 0.6722, 0.3512, 0.8307, 0.3899, 0.8618, 0.4039, 0.8635, 0.3742, 0.6969, 0.3518, 0.7115, 0.3206, 0.695, 0.3021, 0.6968, 0.4036, 0.6908, 0.3817, 0.6609, 0.396, 0.9699, 0.7283, 0.9785, 0.7245, 0.984, 0.7352, 0.9785, 0.7245, 0.9843, 0.7133, 0.9924, 0.7172, 0.9566, 0.7116, 0.9495, 0.7157, 0.9495, 0.6929, 0.9615, 0.7234, 0.958, 0.7343, 0.9495, 0.7157, 0.9715, 0.6823, 0.9709, 0.6685, 0.9839, 0.6758, 0.9715, 0.6823, 0.9628, 0.6861, 0.958, 0.6749, 0.9628, 0.6861, 0.9571, 0.6973, 0.9495, 0.6929, 0.9848, 0.699, 0.9924, 0.6944, 0.9924, 0.7172, 0.9798, 0.6872, 0.9839, 0.6758, 0.9924, 0.6944, 0.9699, 0.7283, 0.9711, 0.7416, 0.958, 0.7343, 0.1657, 0.7823, 0.1659, 0.7201, 0.1938, 0.7499, 0.2341, 0.7266, 0.2319, 0.7367, 0.1938, 0.7499, 0.2271, 0.6458, 0.2334, 0.6857, 0.1701, 0.6846, 0.2507, 0.6191, 0.267, 0.6492, 0.2271, 0.6458, 0.267, 0.6492, 0.2771, 0.6917, 0.2334, 0.6857, 0.2206, 0.6025, 0.2271, 0.6458, 0.1701, 0.6438, 0.2676, 0.6116, 0.264, 0.6159, 0.2286, 0.5964, 0.2676, 0.6116, 0.2892, 0.6516, 0.2831, 0.6513, 0.2205, 0.4922, 0.2279, 0.5118, 0.2005, 0.5109, 0.2005, 0.5109, 0.2279, 0.5118, 0.2193, 0.5309, 0.08158, 0.988, 0.01541, 0.988, 0.01541, 0.8773, 0.01541, 0.988, 0.01541, 0.8773, 0.08158, 0.8773, 0.01541, 0.8773, 0.08158, 0.8773, 0.08158, 0.988, 0.08158, 0.8773, 0.08158, 0.988, 0.01541, 0.988, 0.4308, 0.248, 0.5871, 0.248, 0.5871, 0.3082, 0.5871, 0.3077, 0.5871, 0.3679, 0.4308, 0.3679, 0.1434, 0.1483, 0.1989, 0.1483, 0.1989, 0.2201, 0.1989, 0.2201, 0.1989, 0.2904, 0.1434, 0.2904, 0.256, 0.4682, 0.2661, 0.4927, 0.2357, 0.498, 0.2661, 0.4927, 0.2661, 0.5203, 0.2367, 0.5152, 0.2367, 0.5152, 0.2661, 0.5203, 0.2569, 0.5462, 0.2301, 0.5311, 0.2569, 0.5462, 0.2395, 0.5659, 0.4308, 0.489, 0.2745, 0.489, 0.2745, 0.4289, 0.1434, 0.2904, 0.1989, 0.2904, 0.1989, 0.3622, 0.2544, 0.2904, 0.2544, 0.3622, 0.1989, 0.3622, 0.1989, 0.2201, 0.2544, 0.2201, 0.2544, 0.2904, 0.1989, 0.1483, 0.2544, 0.1483, 0.2544, 0.2201, 0.2544, 0.07798, 0.2544, 0.1483, 0.1989, 0.1483, 0.1434, 0.07798, 0.1989, 0.07798, 0.1989, 0.1483, 0.4308, 0.1879, 0.5871, 0.1879, 0.5871, 0.248, 0.04954, 0.6516, 0.05563, 0.6513, 0.04364, 0.7012, 0.1694, 0.5901, 0.1101, 0.5964, 0.1111, 0.5905, 0.04364, 0.7012, 0.095, 0.6942, 0.09401, 0.7001, 0.03603, 0.7434, 0.06357, 0.7543, 0.05034, 0.7923, 0.06745, 0.8295, 0.1067, 0.8429, 0.106, 0.8539, 0.09401, 0.7001, 0.095, 0.6942, 0.1694, 0.6929, 0.2749, 0.06466, 0.2749, 0.008524, 0.4308, 0.008524, 0.06761, 0.4998, 0.009948, 0.4998, 0.009948, 0.4424, 0.2059, 0.4682, 0.2105, 0.441, 0.2367, 0.4505, 0.221, 0.4771, 0.2367, 0.4505, 0.256, 0.4682, 0.5871, 0.1277, 0.5871, 0.1879, 0.4308, 0.1879, 0.1989, 0.007695, 0.1989, 0.07798, 0.1434, 0.07798, 0.1989, 0.007695, 0.2544, 0.007695, 0.2544, 0.07798, 0.06761, 0.4998, 0.06761, 0.551, 0.009948, 0.551, 0.4308, 0.4285, 0.4308, 0.4846, 0.2749, 0.4561, 0.4308, 0.4846, 0.2749, 0.4846, 0.2749, 0.4561, 0.3488, 0.8823, 0.3833, 0.9839, 0.4008, 0.9328, 0.2395, 0.5659, 0.2151, 0.5759, 0.2098, 0.5458, 0.2151, 0.5759, 0.1878, 0.5757, 0.1929, 0.5465, 0.2544, 0.3622, 0.2544, 0.4325, 0.1989, 0.4325, 0.1989, 0.3622, 0.1989, 0.4325, 0.1434, 0.4325, 0.4308, 0.3687, 0.4308, 0.4289, 0.2745, 0.3969, 0.4308, 0.4289, 0.2745, 0.4289, 0.2745, 0.3969, 0.5871, 0.4289, 0.4308, 0.4289, 0.4308, 0.3687, 0.5866, 0.4846, 0.4308, 0.4846, 0.4308, 0.4285, 0.4308, 0.1277, 0.4308, 0.1879, 0.2745, 0.1879, 0.4308, 0.06466, 0.4308, 0.008524, 0.5866, 0.008524, 0.2745, 0.1879, 0.4308, 0.1879, 0.4308, 0.248, 0.4308, 0.489, 0.4308, 0.4289, 0.5871, 0.4289, 0.4308, 0.3077, 0.4308, 0.3679, 0.2745, 0.3679, 0.2745, 0.248, 0.4308, 0.248, 0.4308, 0.3082, 0.6313, 0.9314, 0.624, 0.9481, 0.5632, 0.9032, 0.1651, 0.8697, 0.1651, 0.9192, 0.1236, 0.9192, 0.1651, 0.9192, 0.1651, 0.9712, 0.1357, 0.9712, 0.3276, 0.9382, 0.3833, 0.9839, 0.3488, 0.8823, 0.6313, 0.9314, 0.577, 0.8686, 0.6257, 0.858, 0.6811, 0.9208, 0.6507, 0.9263, 0.6257, 0.858, 0.548, 0.9573, 0.5632, 0.9032, 0.624, 0.9481, 0.1657, 0.7823, 0.1654, 0.8584, 0.143, 0.8238, 0.143, 0.8238, 0.1654, 0.8584, 0.106, 0.8539, 0.03563, 0.8021, 0.05034, 0.7923, 0.06745, 0.8295, 0.09757, 0.7261, 0.0997, 0.7362, 0.06357, 0.7543, 0.06745, 0.8295, 0.05034, 0.7923, 0.05611, 0.7927, 0.1067, 0.8429, 0.06745, 0.8295, 0.07144, 0.8257, 0.1489, 0.7867, 0.1548, 0.7856, 0.143, 0.8238, 0.1382, 0.8207, 0.143, 0.8238, 0.1067, 0.8429, 0.06357, 0.7543, 0.0997, 0.7362, 0.09992, 0.7428, 0.05034, 0.7923, 0.06357, 0.7543, 0.06782, 0.7589, 0.1337, 0.7547, 0.1377, 0.7497, 0.1548, 0.7856, 0.09992, 0.7428, 0.0997, 0.7362, 0.1377, 0.7497, 0.7482, 0.8269, 0.7216, 0.8231, 0.7686, 0.7492, 0.7618, 0.8927, 0.7398, 0.9089, 0.7216, 0.8231, 0.899, 0.9388, 0.8131, 0.9565, 0.8182, 0.9297, 0.8182, 0.9297, 0.8131, 0.9565, 0.7398, 0.9089, 0.8549, 0.7303, 0.9291, 0.7784, 0.9064, 0.793, 0.7846, 0.7708, 0.7686, 0.7492, 0.8549, 0.7303, 0.9479, 0.8649, 0.899, 0.9388, 0.8843, 0.9156, 0.9291, 0.7784, 0.9479, 0.8649, 0.9211, 0.8588, 0.7768, 0.8311, 0.7482, 0.8269, 0.7846, 0.7708, 0.7854, 0.8753, 0.7618, 0.8927, 0.7482, 0.8269, 0.8843, 0.9156, 0.8182, 0.9297, 0.8235, 0.9009, 0.8235, 0.9009, 0.8182, 0.9297, 0.7618, 0.8927, 0.85, 0.7571, 0.9064, 0.793, 0.8822, 0.8086, 0.8017, 0.794, 0.7846, 0.7708, 0.85, 0.7571, 0.9211, 0.8588, 0.8843, 0.9156, 0.8683, 0.8908, 0.9064, 0.793, 0.9211, 0.8588, 0.8923, 0.8524, 0.7959, 0.8344, 0.7768, 0.8311, 0.8017, 0.794, 0.8016, 0.8638, 0.7854, 0.8753, 0.7768, 0.8311, 0.8569, 0.8745, 0.8683, 0.8908, 0.8235, 0.9009, 0.8268, 0.8808, 0.8235, 0.9009, 0.7854, 0.8753, 0.8448, 0.7854, 0.8822, 0.8086, 0.8661, 0.8194, 0.8017, 0.794, 0.8448, 0.7854, 0.841, 0.8039, 0.8923, 0.8524, 0.8683, 0.8908, 0.8569, 0.8745, 0.8822, 0.8086, 0.8923, 0.8524, 0.8729, 0.8486, 0.9694, 0.7508, 0.9914, 0.8766, 0.9479, 0.8649, 0.9914, 0.8766, 0.9205, 0.9772, 0.899, 0.9388, 0.7686, 0.7492, 0.7405, 0.7155, 0.8597, 0.6857, 0.8549, 0.7303, 0.8597, 0.6857, 0.9694, 0.7508, 0.8021, 0.998, 0.7067, 0.9318, 0.7398, 0.9089, 0.9205, 0.9772, 0.8021, 0.998, 0.8131, 0.9565, 0.7398, 0.9089, 0.7067, 0.9318, 0.6789, 0.8188, 0.7216, 0.8231, 0.6789, 0.8188, 0.7405, 0.7155, 0.5046, 0.6973, 0.4642, 0.706, 0.4645, 0.7074, 0.6437, 0.7075, 0.644, 0.7061, 0.6028, 0.6973, 0.5046, 0.6973, 0.4645, 0.7074, 0.6028, 0.6973, 0.7038, 0.6379, 0.7036, 0.508, 0.6491, 0.5082, 0.644, 0.7061, 0.6437, 0.7075, 0.7038, 0.6379, 0.6035, 0.5078, 0.5041, 0.5078, 0.5049, 0.6986, 0.6902, 0.156, 0.7254, 0.155, 0.7254, 0.2235, 0.8738, 0.2235, 0.8738, 0.155, 0.9079, 0.156, 0.761, 0.508, 0.7036, 0.508, 0.7038, 0.6379, 0.9154, 0.5078, 0.7929, 0.5079, 0.7931, 0.6378, 0.4597, 0.5081, 0.4064, 0.5079, 0.4061, 0.6387, 0.4645, 0.7074, 0.4642, 0.706, 0.4597, 0.5081, 0.6491, 0.5082, 0.6035, 0.5078, 0.6026, 0.6986, 0.5049, 0.6986, 0.5041, 0.5078, 0.4597, 0.5081, 0.3467, 0.6386, 0.3469, 0.5078, 0.314, 0.5078, 0.761, 0.508, 0.7612, 0.6378, 0.7931, 0.6378, 0.3469, 0.5078, 0.3467, 0.6386, 0.4061, 0.6387, 0.6437, 0.7075, 0.4645, 0.7074, 0.495, 0.7252, 0.4645, 0.7074, 0.4351, 0.7913, 0.4719, 0.7914, 0.6394, 0.7915, 0.6763, 0.7914, 0.6437, 0.7075, 0.9166, 0.3227, 0.9493, 0.3129, 0.919, 0.2982, 0.7929, 0.2982, 0.7635, 0.3129, 0.7968, 0.3227, 0.945, 0.3653, 0.983, 0.3634, 0.9493, 0.3129, 0.919, 0.2982, 0.7929, 0.2982, 0.809, 0.3166, 0.7635, 0.3129, 0.7331, 0.3634, 0.7712, 0.3653, 0.4809, 0.9885, 0.4809, 0.8571, 0.5328, 0.8772, 0.4486, 0.9671, 0.444, 0.9576, 0.4809, 0.9885, 0.444, 0.9576, 0.444, 0.8857, 0.4809, 0.8571, 0.444, 0.8857, 0.4486, 0.8765, 0.4809, 0.8571, 0.6807, 0.156, 0.6902, 0.156, 0.6902, 0.2244, 0.7254, 0.2235, 0.7254, 0.155, 0.7568, 0.1939, 0.9173, 0.2244, 0.9173, 0.156, 0.9826, 0.156, 0.9079, 0.156, 0.9173, 0.156, 0.9173, 0.2244, 0.8414, 0.1939, 0.8738, 0.155, 0.8738, 0.2235, 0.7568, 0.1939, 0.8414, 0.1939, 0.8414, 0.2624, 0.9658, 0.1094, 0.9658, 0.1311, 0.9978, 0.1311, 0.9339, 0.1094, 0.9339, 0.1311, 0.9658, 0.1311, 0.9339, 0.1094, 0.9019, 0.1094, 0.9019, 0.1311, 0.8699, 0.1094, 0.8699, 0.1311, 0.9019, 0.1311, 0.838, 0.1094, 0.838, 0.1311, 0.8699, 0.1311, 0.806, 0.1094, 0.806, 0.1311, 0.838, 0.1311, 0.6814, 0.09468, 0.7073, 0.08395, 0.6814, 0.02145, 0.7073, 0.08395, 0.7181, 0.05806, 0.6814, 0.02145, 0.7181, 0.05806, 0.7073, 0.03217, 0.6814, 0.02145, 0.6814, 0.02145, 0.6556, 0.03217, 0.6448, 0.05806, 0.6448, 0.05806, 0.6556, 0.08395, 0.6814, 0.02145, 0.774, 0.1094, 0.774, 0.1311, 0.806, 0.1311, 0.7421, 0.1094, 0.7421, 0.1311, 0.774, 0.1311, 0.7064, 0.08342, 0.6813, 0.0938, 0.6563, 0.08342, 0.6563, 0.08342, 0.6459, 0.05835, 0.6563, 0.03328, 0.6563, 0.03328, 0.6813, 0.0229, 0.7064, 0.03328, 0.7064, 0.03328, 0.7168, 0.05835, 0.7064, 0.08342, 0.7064, 0.08342, 0.6563, 0.08342, 0.7064, 0.03328, 0.774, 0.003215, 0.7421, 0.003215, 0.7421, 0.1094, 0.806, 0.003215, 0.774, 0.003215, 0.774, 0.1094, 0.806, 0.003215, 0.806, 0.1094, 0.838, 0.1094, 0.838, 0.003215, 0.838, 0.1094, 0.8699, 0.1094, 0.8699, 0.003215, 0.8699, 0.1094, 0.9019, 0.1094, 0.9339, 0.003215, 0.9019, 0.003215, 0.9019, 0.1094, 0.9339, 0.003215, 0.9339, 0.1094, 0.9658, 0.1094, 0.9658, 0.003215, 0.9658, 0.1094, 0.9978, 0.1094, 0.6814, 0.1063, 0.7156, 0.09218, 0.7073, 0.08395, 0.7073, 0.08395, 0.7156, 0.09218, 0.7297, 0.05806, 0.7181, 0.05806, 0.7297, 0.05806, 0.7156, 0.02394, 0.7073, 0.03217, 0.7156, 0.02394, 0.6814, 0.009812, 0.6814, 0.009812, 0.6473, 0.02394, 0.6556, 0.03217, 0.6473, 0.02394, 0.6332, 0.05806, 0.6448, 0.05806, 0.6332, 0.05806, 0.6473, 0.09218, 0.6556, 0.08395, 0.6556, 0.08395, 0.6473, 0.09218, 0.6814, 0.1063, 0.7216, 0.4923, 0.6748, 0.4848, 0.6906, 0.4395, 0.8374, 0.4232, 0.8698, 0.4624, 0.8264, 0.4801, 0.6748, 0.4848, 0.6259, 0.4589, 0.6659, 0.4253, 0.7913, 0.4371, 0.8264, 0.4801, 0.7216, 0.4923, 0.8618, 0.4039, 0.9109, 0.4261, 0.8698, 0.4624, 0.9019, 0.3323, 0.9129, 0.3651, 0.8635, 0.3742, 0.6609, 0.396, 0.611, 0.4029, 0.6154, 0.3702, 0.9129, 0.3651, 0.9109, 0.4261, 0.8618, 0.4039, 0.6722, 0.3512, 0.6154, 0.3702, 0.6666, 0.2553, 0.6659, 0.4253, 0.6259, 0.4589, 0.611, 0.4029, 0.9658, 0.1094, 0.9658, 0.1311, 0.9978, 0.1311, 0.9339, 0.1094, 0.9339, 0.1311, 0.9658, 0.1311, 0.9339, 0.1094, 0.9019, 0.1094, 0.9019, 0.1311, 0.8699, 0.1094, 0.8699, 0.1311, 0.9019, 0.1311, 0.838, 0.1094, 0.838, 0.1311, 0.8699, 0.1311, 0.806, 0.1094, 0.806, 0.1311, 0.838, 0.1311, 0.6814, 0.09468, 0.7073, 0.08395, 0.7181, 0.05806, 0.7181, 0.05806, 0.7073, 0.03217, 0.6814, 0.02145, 0.6814, 0.02145, 0.6556, 0.03217, 0.6814, 0.09468, 0.6556, 0.03217, 0.6448, 0.05806, 0.6814, 0.09468, 0.6448, 0.05806, 0.6556, 0.08395, 0.6814, 0.09468, 0.774, 0.1094, 0.774, 0.1311, 0.806, 0.1311, 0.774, 0.1094, 0.7421, 0.1094, 0.7421, 0.1311, 0.7064, 0.08342, 0.6813, 0.0938, 0.6563, 0.08342, 0.6563, 0.08342, 0.6459, 0.05835, 0.6563, 0.03328, 0.6563, 0.03328, 0.6813, 0.0229, 0.7064, 0.03328, 0.7064, 0.03328, 0.7168, 0.05835, 0.7064, 0.08342, 0.7064, 0.08342, 0.6563, 0.08342, 0.7064, 0.03328, 0.774, 0.003215, 0.7421, 0.003215, 0.7421, 0.1094, 0.806, 0.003215, 0.774, 0.003215, 0.774, 0.1094, 0.806, 0.003215, 0.806, 0.1094, 0.838, 0.1094, 0.838, 0.003215, 0.838, 0.1094, 0.8699, 0.1094, 0.8699, 0.003215, 0.8699, 0.1094, 0.9019, 0.1094, 0.9019, 0.003215, 0.9019, 0.1094, 0.9339, 0.1094, 0.9658, 0.003215, 0.9339, 0.003215, 0.9339, 0.1094, 0.9658, 0.003215, 0.9658, 0.1094, 0.9978, 0.1094, 0.6814, 0.1063, 0.7156, 0.09218, 0.7073, 0.08395, 0.7156, 0.09218, 0.7297, 0.05806, 0.7181, 0.05806, 0.7181, 0.05806, 0.7297, 0.05806, 0.7156, 0.02394, 0.7073, 0.03217, 0.7156, 0.02394, 0.6814, 0.009812, 0.6814, 0.009812, 0.6473, 0.02394, 0.6556, 0.03217, 0.6473, 0.02394, 0.6332, 0.05806, 0.6448, 0.05806, 0.6332, 0.05806, 0.6473, 0.09218, 0.6556, 0.08395, 0.6556, 0.08395, 0.6473, 0.09218, 0.6814, 0.1063, 0.736, 0.4433, 0.6906, 0.4395, 0.717, 0.4158, 0.8138, 0.4057, 0.8374, 0.4232, 0.7913, 0.4371, 0.6906, 0.4395, 0.6659, 0.4253, 0.6968, 0.4036, 0.7913, 0.4371, 0.736, 0.4433, 0.7488, 0.4194, 0.8307, 0.3899, 0.8618, 0.4039, 0.8374, 0.4232, 0.8462, 0.3312, 0.8635, 0.3742, 0.8324, 0.3662, 0.6908, 0.3817, 0.6609, 0.396, 0.6722, 0.3512, 0.8635, 0.3742, 0.8618, 0.4039, 0.8307, 0.3899, 0.6969, 0.3518, 0.6722, 0.3512, 0.695, 0.3021, 0.6968, 0.4036, 0.6659, 0.4253, 0.6609, 0.396, 0.9721, 0.7283, 0.9709, 0.7416, 0.958, 0.7352, 0.9635, 0.7245, 0.958, 0.7352, 0.9496, 0.7172, 0.9925, 0.6929, 0.9925, 0.7157, 0.9854, 0.7116, 0.9925, 0.7157, 0.984, 0.7343, 0.9805, 0.7234, 0.9581, 0.6758, 0.9711, 0.6685, 0.9705, 0.6823, 0.9705, 0.6823, 0.9711, 0.6685, 0.984, 0.6749, 0.9792, 0.6861, 0.984, 0.6749, 0.9925, 0.6929, 0.9496, 0.7172, 0.9496, 0.6944, 0.9572, 0.699, 0.9496, 0.6944, 0.9581, 0.6758, 0.9622, 0.6872, 0.984, 0.7343, 0.9709, 0.7416, 0.9721, 0.7283, 0.1657, 0.7823, 0.1548, 0.7856, 0.1377, 0.7497, 0.09757, 0.7261, 0.1659, 0.7201, 0.1377, 0.7497, 0.1131, 0.6458, 0.1701, 0.6438, 0.1701, 0.6846, 0.08958, 0.6191, 0.1197, 0.6025, 0.1131, 0.6458, 0.07333, 0.6492, 0.1131, 0.6458, 0.1068, 0.6857, 0.1197, 0.6025, 0.1701, 0.5971, 0.1701, 0.6438, 0.1101, 0.5964, 0.07472, 0.6159, 0.07111, 0.6116, 0.07111, 0.6116, 0.07472, 0.6159, 0.05563, 0.6513])
me_cube.materials.append(mat_material)
me_cube.use_remesh_fix_poles = True
me_cube.use_remesh_preserve_attributes = False
me_cube.update()

# ---- objects
ob_pirate_hull = bpy.data.objects.new('Pirate-Hull', me_cube)

# ---- transforms, parenting, visibility, modifiers, constraints
ob_pirate_hull.location = (0.0, 0.0, 0.0)

# ---- collection membership
scene.collection.objects.link(ob_pirate_hull)

# ---- scene / render settings (as saved in the file)
scene.frame_start = 1; scene.frame_end = 250; scene.frame_set(2)
scene.render.engine = 'BLENDER_EEVEE_NEXT'
scene.cycles.use_denoising = False
scene.cycles.samples = 128
scene.cycles.sampling_pattern = 'TABULATED_SOBOL'
scene.cycles.use_adaptive_sampling = False
scene.cycles.use_light_tree = False
scene.view_settings.view_transform = 'Filmic'
bpy.context.view_layer.update()

# ---- added for rendering (the .blend has no active camera): camera
cam_auto = bpy.data.cameras.new('AutoCamera')
cam_auto.lens = 50.0
cam_auto.sensor_width = 36.0
cam_auto.clip_end = 1000.0
ob_auto_camera = bpy.data.objects.new('AutoCamera', cam_auto)
scene.collection.objects.link(ob_auto_camera)
ob_auto_camera.location = (8.01415, -8.35027, 5.71442)
ob_auto_camera.rotation_euler = (1.09748, -7.21219e-08, 0.694738)
scene.camera = ob_auto_camera
bpy.context.view_layer.update()
